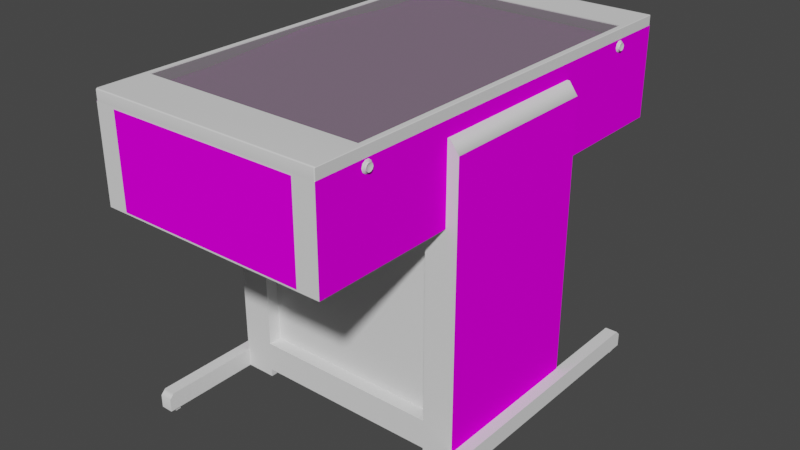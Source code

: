 # Source: joust_pinball.blend  (saved by Blender 2.93.20; exported with 4.5.12 LTS)
import bpy
from mathutils import Matrix  # noqa: F401  (used for matrix-valued properties, if any)

bpy.ops.wm.read_factory_settings(use_empty=True)
scene = bpy.context.scene
scene.name = 'Scene'

# ---- images (referenced by path relative to the original .blend; pixels are not part of the script)
import os
ASSET_DIR = os.environ.get("B2B_ASSET_DIR", "")  # directory of the original .blend (textures are referenced by path, not embedded)
HERE = os.path.dirname(os.path.abspath(__file__))  # packed textures are extracted next to this script under _unpacked/

def load_image(name, relpath, width, height, colorspace="sRGB"):
    """Load a texture the original file referenced (path relative to the .blend, or extracted next to this script)."""
    p = next((c for c in (os.path.join(HERE, relpath), os.path.join(ASSET_DIR, relpath)) if relpath and os.path.exists(c)), "")
    if p:
        img = bpy.data.images.load(p, check_existing=True)
        img.name = name
    else:  # same state as the original file: an image datablock whose file is absent (Cycles renders it pink)
        img = bpy.data.images.new(name, width, height)
        img.source = "FILE"
        img.filepath = "//" + (relpath or name)
    img.colorspace_settings.name = colorspace
    return img
img_01joustpinmarqueemap_tiff = load_image('01joustpinmarqueemap.TIFF', '01joustpinmarqueemap.TIFF', 1024, 1024, 'sRGB')
img_joustpinwoodmap_tiff = load_image('joustpinwoodmap.TIFF', 'joustpinwoodmap.TIFF', 1024, 1024, 'sRGB')
img_joustpincoindoormap_tiff = load_image('joustpincoindoormap.TIFF', 'joustpincoindoormap.TIFF', 1024, 1024, 'sRGB')
img_joustpincardmap_tiff = load_image('joustpincardmap.TIFF', 'joustpincardmap.TIFF', 1024, 1024, 'sRGB')
img_02joustpinpfmap_tiff = load_image('02joustpinpfmap.TIFF', '02joustpinpfmap.TIFF', 1024, 1024, 'sRGB')

# ---- materials (node trees are filled in below, after node groups)
mat_01joustpinmarquee = bpy.data.materials.new('01joustpinmarquee')
mat_01joustpinmarquee.use_transparent_shadow = False
mat_01joustpinmarquee.roughness = 0.8807
mat_01joustpinmarquee.specular_intensity = 0.0
mat_02joustpinfakescreen = bpy.data.materials.new('02joustpinfakescreen')
mat_02joustpinfakescreen.use_transparent_shadow = False
mat_02joustpinfakescreen.roughness = 0.8807
mat_02joustpinfakescreen.specular_intensity = 0.0
mat_joustpinblack = bpy.data.materials.new('joustpinblack')
mat_joustpinblack.use_transparent_shadow = False
mat_joustpinblack.roughness = 0.9623
mat_joustpinblack.specular_intensity = 0.0
mat_joustpinsilver = bpy.data.materials.new('joustpinsilver')
mat_joustpinsilver.use_transparent_shadow = False
mat_joustpinsilver.roughness = 0.8539
mat_joustpinsilver.specular_intensity = 0.6588
mat_joustpinwood = bpy.data.materials.new('joustpinwood')
mat_joustpinwood.use_transparent_shadow = False
mat_joustpinwood.roughness = 0.8807
mat_joustpinwood.specular_intensity = 0.0
mat_joustpincoindoor = bpy.data.materials.new('joustpincoindoor')
mat_joustpincoindoor.use_transparent_shadow = False
mat_joustpincoindoor.roughness = 0.8807
mat_joustpincoindoor.specular_intensity = 0.0
mat_joustpinshinyred = bpy.data.materials.new('joustpinshinyred')
mat_joustpinshinyred.use_transparent_shadow = False
mat_joustpinshinyred.roughness = 0.7934
mat_joustpinshinyred.specular_intensity = 0.6902
mat_joustpinshinyyellow = bpy.data.materials.new('joustpinshinyyellow')
mat_joustpinshinyyellow.use_transparent_shadow = False
mat_joustpinshinyyellow.roughness = 0.7934
mat_joustpinshinyyellow.specular_intensity = 0.6902
mat_joustpincard = bpy.data.materials.new('joustpincard')
mat_joustpincard.use_transparent_shadow = False
mat_joustpincard.roughness = 0.8807
mat_joustpincard.specular_intensity = 0.0
mat_joustpinglass = bpy.data.materials.new('joustpinglass')
mat_joustpinglass.use_transparent_shadow = False
mat_joustpinglass.roughness = 0.8807
mat_joustpinglass.specular_intensity = 0.08627
mat_joustpinpf = bpy.data.materials.new('joustpinpf')
mat_joustpinpf.use_transparent_shadow = False
mat_joustpinpf.roughness = 0.8807
mat_joustpinpf.specular_intensity = 0.0

# ---- node groups
ng_auto_smooth = bpy.data.node_groups.new('Auto Smooth', 'GeometryNodeTree')
_s = ng_auto_smooth.interface.new_socket(name='Geometry', in_out='OUTPUT', socket_type='NodeSocketGeometry')
_s = ng_auto_smooth.interface.new_socket(name='Geometry', in_out='INPUT', socket_type='NodeSocketGeometry')
_s = ng_auto_smooth.interface.new_socket(name='Angle', in_out='INPUT', socket_type='NodeSocketFloat')
_s.subtype = 'ANGLE'
_s.min_value = 0.0
_s.max_value = 3.142
ng_auto_smooth.is_modifier = True
_N = ng_auto_smooth.nodes; _L = ng_auto_smooth.links
n0 = _N.new('NodeGroupOutput'); n0.name = 'Group Output'; n0.location = (480, -100)
n1 = _N.new('NodeGroupInput'); n1.name = 'Group Input'; n1.location = (-420, -300)
n2 = _N.new('NodeGroupInput'); n2.name = 'Group Input.001'; n2.location = (-60, -100)
n3 = _N.new('GeometryNodeSetShadeSmooth'); n3.name = 'Set Shade Smooth'; n3.location = (120, -100)
n3.domain = 'EDGE'
n4 = _N.new('GeometryNodeSetShadeSmooth'); n4.name = 'Set Shade Smooth.001'; n4.location = (300, -100)
n5 = _N.new('GeometryNodeInputMeshEdgeAngle'); n5.name = 'Edge Angle'; n5.location = (-420, -220)
n6 = _N.new('GeometryNodeInputEdgeSmooth'); n6.name = 'Is Edge Smooth'; n6.location = (-60, -160)
n7 = _N.new('GeometryNodeInputShadeSmooth'); n7.name = 'Is Face Smooth'; n7.location = (-240, -340)
n8 = _N.new('FunctionNodeBooleanMath'); n8.name = 'Boolean Math'; n8.location = (-60, -220)
n9 = _N.new('FunctionNodeCompare'); n9.name = 'Compare'; n9.location = (-240, -180)
n9.operation = 'LESS_EQUAL'
_L.new(n5.outputs[0], n9.inputs[0])
_L.new(n4.outputs[0], n0.inputs[0])
_L.new(n1.outputs[1], n9.inputs[1])
_L.new(n9.outputs[0], n8.inputs[0])
_L.new(n7.outputs[0], n8.inputs[1])
_L.new(n2.outputs[0], n3.inputs[0])
_L.new(n6.outputs[0], n3.inputs[1])
_L.new(n3.outputs[0], n4.inputs[0])
_L.new(n8.outputs[0], n3.inputs[2])
n0.is_active_output = True

# ---- material node trees
mat_01joustpinmarquee.use_nodes = True; mat_01joustpinmarquee.node_tree.nodes.clear()
_N = mat_01joustpinmarquee.node_tree.nodes; _L = mat_01joustpinmarquee.node_tree.links
n0 = _N.new('ShaderNodeBsdfPrincipled'); n0.name = 'Principled BSDF'; n0.location = (10, 300)
n0.distribution = 'GGX'
n0.subsurface_method = 'BURLEY'
n0.inputs[2].default_value = 0.8807
n0.inputs[3].default_value = 1.45
n0.inputs[13].default_value = 0.0
n0.inputs[27].default_value = (0.0, 0.0, 0.0, 1.0)
n0.inputs[28].default_value = 1.0
n1 = _N.new('ShaderNodeOutputMaterial'); n1.name = 'Material Output'; n1.location = (300, 300)
n2 = _N.new('ShaderNodeTexImage'); n2.name = 'Image Texture'; n2.location = (-300, 600)
n2.image = img_01joustpinmarqueemap_tiff
_L.new(n0.outputs[0], n1.inputs[0])
_L.new(n2.outputs[0], n0.inputs[0])
n1.is_active_output = True
mat_02joustpinfakescreen.use_nodes = True; mat_02joustpinfakescreen.node_tree.nodes.clear()
_N = mat_02joustpinfakescreen.node_tree.nodes; _L = mat_02joustpinfakescreen.node_tree.links
n0 = _N.new('ShaderNodeBsdfPrincipled'); n0.name = 'Principled BSDF'; n0.location = (10, 300)
n0.distribution = 'GGX'
n0.subsurface_method = 'BURLEY'
n0.inputs[2].default_value = 0.8807
n0.inputs[3].default_value = 1.45
n0.inputs[13].default_value = 0.0
n0.inputs[27].default_value = (0.0, 0.0, 0.0, 1.0)
n0.inputs[28].default_value = 1.0
n1 = _N.new('ShaderNodeOutputMaterial'); n1.name = 'Material Output'; n1.location = (300, 300)
_L.new(n0.outputs[0], n1.inputs[0])
n1.is_active_output = True
mat_joustpinblack.use_nodes = True; mat_joustpinblack.node_tree.nodes.clear()
_N = mat_joustpinblack.node_tree.nodes; _L = mat_joustpinblack.node_tree.links
n0 = _N.new('ShaderNodeBsdfPrincipled'); n0.name = 'Principled BSDF'; n0.location = (10, 300)
n0.distribution = 'GGX'
n0.subsurface_method = 'BURLEY'
n0.inputs[2].default_value = 0.9623
n0.inputs[3].default_value = 1.45
n0.inputs[13].default_value = 0.0
n0.inputs[27].default_value = (0.0, 0.0, 0.0, 1.0)
n0.inputs[28].default_value = 1.0
n1 = _N.new('ShaderNodeOutputMaterial'); n1.name = 'Material Output'; n1.location = (300, 300)
_L.new(n0.outputs[0], n1.inputs[0])
n1.is_active_output = True
mat_joustpinsilver.use_nodes = True; mat_joustpinsilver.node_tree.nodes.clear()
_N = mat_joustpinsilver.node_tree.nodes; _L = mat_joustpinsilver.node_tree.links
n0 = _N.new('ShaderNodeBsdfPrincipled'); n0.name = 'Principled BSDF'; n0.location = (10, 300)
n0.distribution = 'GGX'
n0.subsurface_method = 'BURLEY'
n0.inputs[2].default_value = 0.8539
n0.inputs[3].default_value = 1.45
n0.inputs[13].default_value = 0.6588
n0.inputs[27].default_value = (0.0, 0.0, 0.0, 1.0)
n0.inputs[28].default_value = 1.0
n1 = _N.new('ShaderNodeOutputMaterial'); n1.name = 'Material Output'; n1.location = (300, 300)
_L.new(n0.outputs[0], n1.inputs[0])
n1.is_active_output = True
mat_joustpinwood.use_nodes = True; mat_joustpinwood.node_tree.nodes.clear()
_N = mat_joustpinwood.node_tree.nodes; _L = mat_joustpinwood.node_tree.links
n0 = _N.new('ShaderNodeBsdfPrincipled'); n0.name = 'Principled BSDF'; n0.location = (10, 300)
n0.distribution = 'GGX'
n0.subsurface_method = 'BURLEY'
n0.inputs[2].default_value = 0.8807
n0.inputs[3].default_value = 1.45
n0.inputs[13].default_value = 0.0
n0.inputs[27].default_value = (0.0, 0.0, 0.0, 1.0)
n0.inputs[28].default_value = 1.0
n1 = _N.new('ShaderNodeOutputMaterial'); n1.name = 'Material Output'; n1.location = (300, 300)
n2 = _N.new('ShaderNodeTexImage'); n2.name = 'Image Texture'; n2.location = (-300, 600)
n2.image = img_joustpinwoodmap_tiff
_L.new(n0.outputs[0], n1.inputs[0])
_L.new(n2.outputs[0], n0.inputs[0])
n1.is_active_output = True
mat_joustpincoindoor.use_nodes = True; mat_joustpincoindoor.node_tree.nodes.clear()
_N = mat_joustpincoindoor.node_tree.nodes; _L = mat_joustpincoindoor.node_tree.links
n0 = _N.new('ShaderNodeBsdfPrincipled'); n0.name = 'Principled BSDF'; n0.location = (10, 300)
n0.distribution = 'GGX'
n0.subsurface_method = 'BURLEY'
n0.inputs[2].default_value = 0.8807
n0.inputs[3].default_value = 1.45
n0.inputs[13].default_value = 0.0
n0.inputs[27].default_value = (0.0, 0.0, 0.0, 1.0)
n0.inputs[28].default_value = 1.0
n1 = _N.new('ShaderNodeOutputMaterial'); n1.name = 'Material Output'; n1.location = (300, 300)
n2 = _N.new('ShaderNodeTexImage'); n2.name = 'Image Texture'; n2.location = (-300, 600)
n2.image = img_joustpincoindoormap_tiff
_L.new(n0.outputs[0], n1.inputs[0])
_L.new(n2.outputs[0], n0.inputs[0])
n1.is_active_output = True
mat_joustpinshinyred.use_nodes = True; mat_joustpinshinyred.node_tree.nodes.clear()
_N = mat_joustpinshinyred.node_tree.nodes; _L = mat_joustpinshinyred.node_tree.links
n0 = _N.new('ShaderNodeBsdfPrincipled'); n0.name = 'Principled BSDF'; n0.location = (10, 300)
n0.distribution = 'GGX'
n0.subsurface_method = 'BURLEY'
n0.inputs[2].default_value = 0.7934
n0.inputs[3].default_value = 1.45
n0.inputs[13].default_value = 0.6902
n0.inputs[27].default_value = (0.0, 0.0, 0.0, 1.0)
n0.inputs[28].default_value = 1.0
n1 = _N.new('ShaderNodeOutputMaterial'); n1.name = 'Material Output'; n1.location = (300, 300)
_L.new(n0.outputs[0], n1.inputs[0])
n1.is_active_output = True
mat_joustpinshinyyellow.use_nodes = True; mat_joustpinshinyyellow.node_tree.nodes.clear()
_N = mat_joustpinshinyyellow.node_tree.nodes; _L = mat_joustpinshinyyellow.node_tree.links
n0 = _N.new('ShaderNodeBsdfPrincipled'); n0.name = 'Principled BSDF'; n0.location = (10, 300)
n0.distribution = 'GGX'
n0.subsurface_method = 'BURLEY'
n0.inputs[2].default_value = 0.7934
n0.inputs[3].default_value = 1.45
n0.inputs[13].default_value = 0.6902
n0.inputs[27].default_value = (0.0, 0.0, 0.0, 1.0)
n0.inputs[28].default_value = 1.0
n1 = _N.new('ShaderNodeOutputMaterial'); n1.name = 'Material Output'; n1.location = (300, 300)
_L.new(n0.outputs[0], n1.inputs[0])
n1.is_active_output = True
mat_joustpincard.use_nodes = True; mat_joustpincard.node_tree.nodes.clear()
_N = mat_joustpincard.node_tree.nodes; _L = mat_joustpincard.node_tree.links
n0 = _N.new('ShaderNodeBsdfPrincipled'); n0.name = 'Principled BSDF'; n0.location = (10, 300)
n0.distribution = 'GGX'
n0.subsurface_method = 'BURLEY'
n0.inputs[2].default_value = 0.8807
n0.inputs[3].default_value = 1.45
n0.inputs[13].default_value = 0.0
n0.inputs[27].default_value = (0.0, 0.0, 0.0, 1.0)
n0.inputs[28].default_value = 1.0
n1 = _N.new('ShaderNodeOutputMaterial'); n1.name = 'Material Output'; n1.location = (300, 300)
n2 = _N.new('ShaderNodeTexImage'); n2.name = 'Image Texture'; n2.location = (-300, 600)
n2.image = img_joustpincardmap_tiff
_L.new(n0.outputs[0], n1.inputs[0])
_L.new(n2.outputs[0], n0.inputs[0])
n1.is_active_output = True
mat_joustpinglass.use_nodes = True; mat_joustpinglass.node_tree.nodes.clear()
_N = mat_joustpinglass.node_tree.nodes; _L = mat_joustpinglass.node_tree.links
n0 = _N.new('ShaderNodeBsdfPrincipled'); n0.name = 'Principled BSDF'; n0.location = (10, 300)
n0.distribution = 'GGX'
n0.subsurface_method = 'BURLEY'
n0.inputs[2].default_value = 0.8807
n0.inputs[3].default_value = 1.45
n0.inputs[4].default_value = 0.2
n0.inputs[13].default_value = 0.08627
n0.inputs[27].default_value = (0.0, 0.0, 0.0, 1.0)
n0.inputs[28].default_value = 1.0
n1 = _N.new('ShaderNodeOutputMaterial'); n1.name = 'Material Output'; n1.location = (300, 300)
_L.new(n0.outputs[0], n1.inputs[0])
n1.is_active_output = True
mat_joustpinpf.use_nodes = True; mat_joustpinpf.node_tree.nodes.clear()
_N = mat_joustpinpf.node_tree.nodes; _L = mat_joustpinpf.node_tree.links
n0 = _N.new('ShaderNodeBsdfPrincipled'); n0.name = 'Principled BSDF'; n0.location = (10, 300)
n0.distribution = 'GGX'
n0.subsurface_method = 'BURLEY'
n0.inputs[2].default_value = 0.8807
n0.inputs[3].default_value = 1.45
n0.inputs[13].default_value = 0.0
n0.inputs[27].default_value = (0.0, 0.0, 0.0, 1.0)
n0.inputs[28].default_value = 1.0
n1 = _N.new('ShaderNodeOutputMaterial'); n1.name = 'Material Output'; n1.location = (300, 300)
n2 = _N.new('ShaderNodeTexImage'); n2.name = 'Image Texture'; n2.location = (-300, 600)
n2.image = img_02joustpinpfmap_tiff
_L.new(n0.outputs[0], n1.inputs[0])
_L.new(n2.outputs[0], n0.inputs[0])
n1.is_active_output = True

# ---- world
world_world = bpy.data.worlds.new('World'); scene.world = world_world
world_world.use_nodes = True; world_world.node_tree.nodes.clear()
_N = world_world.node_tree.nodes; _L = world_world.node_tree.links
n0 = _N.new('ShaderNodeOutputWorld'); n0.name = 'World Output'; n0.location = (300, 300)
n1 = _N.new('ShaderNodeBackground'); n1.name = 'Background'; n1.location = (10, 300)
n1.inputs[0].default_value = (0.05088, 0.05088, 0.05088, 1.0)
_L.new(n1.outputs[0], n0.inputs[0])
n0.is_active_output = True
world_world.color = (0.05088, 0.05088, 0.05088)
world_world.use_sun_shadow = False
world_world.sun_shadow_jitter_overblur = 0.0

# ---- meshes
me_joust_pinball = bpy.data.meshes.new('joust_pinball')
me_joust_pinball.from_pydata([(-0.191, 0.03384, -0.6374), (-0.191, 0.2812, -0.6374), (0.3432, 0.2812, -0.6374), (0.3432, 0.03384, -0.6374), (-0.191, 0.03384, 0.6323), (0.3432, 0.03384, 0.6323), (0.3432, 0.2812, 0.6323), (-0.191, 0.2812, 0.6323), (0.01692, -0.2274, -0.1035), (-0.02536, -0.2274, -0.1035), (0.01692, -0.3303, -0.1035), (-0.251, 0.02816, -0.6364), (0.3899, 0.2651, 0.507), (-0.2374, 0.2651, -0.5127), (-0.2374, 0.2651, 0.507), (-0.1866, -0.5183, 0.1912), (-0.2813, 0.07328, 0.09117), (-0.2264, -0.4571, 0.0896), (0.3463, -0.6019, 0.2291), (-0.2264, -0.4877, -0.07227), (-0.2264, -0.4871, 0.06088), (0.4034, 0.02816, -0.6364), (-0.251, 0.02816, 0.6307), (0.4034, 0.02816, 0.6307), (0.3463, -0.6019, -0.2389), (0.4107, -0.6237, -0.2389), (-0.2506, -0.6237, 0.2291), (-0.2506, -0.6237, -0.2389), (-0.1866, -0.6237, 0.2291), (0.4107, -0.6237, 0.2291), (-0.1866, 0.244, -0.2389), (-0.2506, 0.244, 0.2291), (-0.2506, 0.244, -0.2389), (0.4107, 0.244, -0.2389), (-0.2264, 0.1058, 0.06246), (-0.2264, 0.1067, -0.06943), (-0.2813, 0.1067, -0.06943), (-0.2813, -0.4577, -0.1), (-0.2813, 0.07013, -0.09972), (-0.2264, 0.07013, -0.09972), (0.4107, 0.244, 0.2291), (0.3463, 0.244, 0.1912), (-0.1866, 0.244, 0.1912), (-0.1866, 0.244, -0.201), (-0.2264, 0.07328, 0.09117), (-0.2264, -0.4577, -0.1), (0.4681, -0.6237, -0.5178), (0.4681, -0.5865, 0.5133), (0.4325, -0.5726, 0.4995), (-0.273, -0.6237, -0.5178), (-0.3081, -0.5865, -0.5178), (-0.3081, -0.6237, 0.5133), (-0.3081, -0.5726, 0.4995), (-0.2775, -0.6325, -0.496), (0.4325, -0.5865, 0.5133), (0.4325, -0.6237, -0.5178), (0.4325, -0.5865, -0.5178), (-0.273, -0.5865, 0.5133), (0.4369, -0.6325, -0.496), (-0.2374, 0.3147, 0.4944), (0.3899, 0.2651, -0.5127), (0.3899, 0.3147, 0.4944), (-0.304, -0.6325, 0.4793), (-0.2907, -0.6325, 0.502), (-0.2753, 0.2105, 0.2291), (0.435, 0.2105, 0.2291), (0.3463, -0.5183, -0.201), (-0.1866, -0.5183, -0.2389), (0.3463, -0.5183, -0.2389), (0.3463, 0.244, -0.201), (-0.1866, -0.5183, -0.201), (-0.1866, -0.5183, 0.2291), (-0.1866, 0.244, 0.2291), (0.3463, 0.244, -0.2389), (0.3463, 0.244, 0.2291), (0.3463, -0.5183, 0.2291), (-0.2264, -0.476, 0.07824), (0.3463, -0.5183, 0.1912), (-0.2813, 0.09316, 0.08045), (-0.2264, 0.09316, 0.08045), (0.4681, -0.6237, 0.5133), (0.4325, -0.6237, 0.5133), (-0.3081, -0.6237, -0.5178), (-0.273, -0.6237, 0.5133), (-0.2753, 0.2105, -0.2389), (0.435, 0.2105, -0.2389), (-0.2264, -0.4776, -0.08899), (0.3463, -0.6237, 0.2291), (-0.304, -0.6325, 0.4944), (-0.1866, -0.6237, -0.2389), (-0.1866, -0.6019, -0.2389), (-0.1866, -0.6019, 0.2291), (0.3463, -0.6237, -0.2389), (0.4681, -0.5726, -0.5039), (0.4681, -0.5865, -0.5178), (-0.273, -0.5726, -0.5039), (-0.273, -0.5865, -0.5178), (-0.2264, 0.09411, -0.08994), (0.4681, -0.5726, 0.4995), (-0.3081, -0.5726, -0.5039), (-0.273, -0.5726, 0.4995), (-0.3081, -0.5865, 0.5133), (0.4325, -0.5726, -0.5039), (0.4369, -0.6325, -0.4809), (0.4634, -0.6325, 0.4944), (-0.2907, -0.6325, -0.5039), (0.4501, -0.6325, -0.5039), (-0.2775, -0.6325, -0.4809), (-0.304, -0.6325, -0.4809), (0.4369, -0.6325, 0.4944), (0.4634, -0.6325, -0.4809), (-0.251, 0.2853, -0.6364), (-0.2488, 0.2856, -0.6364), (0.435, -0.6237, -0.2389), (-0.2753, -0.6237, -0.2389), (-0.2506, 0.3147, 0.6263), (0.4031, 0.3147, 0.6263), (0.3899, 0.3147, -0.4998), (-0.2374, 0.3147, -0.4998), (-0.2506, 0.3147, -0.632), (0.4031, 0.3147, -0.632), (0.4034, 0.3121, -0.6339), (0.4034, 0.3121, 0.6282), (-0.2488, 0.2856, 0.6307), (0.4009, 0.3121, 0.6307), (-0.251, 0.3121, 0.6282), (-0.251, 0.3121, -0.6339), (-0.251, 0.2856, -0.6339), (0.4009, 0.2856, -0.6364), (-0.2488, 0.3121, -0.6364), (0.4009, 0.3121, -0.6364), (-0.2488, 0.3121, 0.6307), (0.4369, -0.6183, 0.4793), (0.4501, -0.6183, 0.4717), (0.4501, -0.6325, 0.4717), (-0.2907, -0.6183, 0.502), (-0.304, -0.6183, 0.4944), (-0.304, -0.6183, 0.4793), (-0.2907, -0.6183, 0.4717), (-0.2907, -0.6325, 0.4717), (0.4634, -0.6183, 0.4944), (0.4501, -0.6183, 0.502), (0.4501, -0.6325, 0.502), (0.4369, -0.6325, 0.4793), (0.4369, -0.6183, 0.4944), (0.4369, -0.6183, -0.4809), (0.4634, -0.6183, -0.4809), (0.4501, -0.6183, -0.4733), (0.4501, -0.6325, -0.4733), (0.4501, -0.6183, -0.5039), (0.4634, -0.6183, -0.496), (0.4634, -0.6325, -0.496), (0.4369, -0.6183, -0.496), (-0.2775, -0.6183, 0.4793), (-0.2775, -0.6183, 0.4944), (-0.2775, -0.6325, 0.4944), (-0.304, -0.6325, -0.496), (-0.304, -0.6183, -0.4809), (-0.304, -0.6183, -0.496), (-0.2907, -0.6183, -0.5039), (-0.2775, -0.6183, -0.4809), (-0.2907, -0.6325, -0.4733), (-0.2907, -0.6183, -0.4733), (-0.2775, -0.6325, 0.4793), (-0.2775, -0.6183, -0.496), (0.4634, -0.6183, 0.4793), (0.4634, -0.6325, 0.4793), (0.4034, 0.2853, 0.6307), (0.4034, 0.2856, 0.6282), (0.4009, 0.2856, 0.6307), (0.435, -0.6237, 0.2291), (0.4034, 0.2856, -0.6339), (0.4034, 0.2853, -0.6364), (-0.2753, -0.6237, 0.2291), (-0.2813, -0.4877, -0.07227), (-0.2813, -0.4571, 0.0896), (-0.2813, 0.1058, 0.06246), (-0.2813, -0.4871, 0.06088), (-0.2813, -0.4776, -0.08899), (-0.2813, -0.476, 0.07824), (-0.2813, 0.09411, -0.08994), (-0.251, 0.2853, 0.6307), (-0.251, 0.2856, 0.6282), (0.4066, 0.2667, 0.4856), (0.4107, 0.2667, 0.4749), (0.4063, 0.2749, 0.4966), (0.4063, 0.2667, 0.4995), (0.4107, 0.2566, 0.4891), (0.4107, 0.2604, 0.4944), (0.4069, 0.2604, 0.4767), (0.4063, 0.2588, 0.4745), (0.4063, 0.2667, 0.4717), (0.4107, 0.273, -0.4897), (0.4066, 0.2667, -0.4812), (0.4063, 0.2749, -0.4698), (0.4063, 0.2667, -0.4673), (0.4107, 0.2566, -0.4777), (0.4069, 0.2604, -0.4897), (0.4063, 0.2588, -0.4922), (0.4063, 0.2667, -0.4948), (-0.2803, 0.07959, -0.1313), (-0.2544, 0.2771, 0.4824), (-0.2582, 0.273, -0.4897), (-0.2544, 0.2771, -0.4843), (0.4107, 0.2771, 0.4891), (0.4069, 0.273, 0.4944), (0.4069, 0.2771, 0.4824), (0.4069, 0.273, -0.4724), (0.4107, 0.2604, -0.4724), (0.4107, 0.2768, -0.4843), (0.4069, 0.2771, -0.4843), (-0.2803, 0.06918, -0.1281), (-0.2844, 0.07549, -0.1193), (-0.28, 0.05624, -0.1322), (-0.28, 0.05624, -0.1237), (-0.28, 0.08243, -0.1322), (-0.2803, 0.07959, -0.1246), (-0.2844, 0.07959, -0.1246), (-0.2803, 0.07549, -0.1193), (-0.2541, 0.2667, 0.4856), (-0.2582, 0.273, 0.4944), (-0.2538, 0.2538, 0.4815), (-0.2538, 0.2538, 0.49), (-0.2538, 0.28, 0.4815), (-0.2582, 0.2771, 0.4891), (-0.2544, 0.273, 0.4944), (-0.2541, 0.2667, -0.4812), (-0.2538, 0.2538, -0.4853), (-0.2538, 0.2538, -0.4768), (-0.2538, 0.28, -0.4853), (-0.2582, 0.273, -0.4724), (0.4107, 0.2566, 0.4824), (0.4069, 0.2566, 0.4824), (0.4107, 0.2667, 0.4963), (0.4107, 0.273, 0.4944), (0.4069, 0.2604, 0.4944), (0.4063, 0.2588, 0.4966), (0.4063, 0.2538, 0.49), (0.4063, 0.2749, 0.4745), (0.4069, 0.273, 0.4767), (0.4069, 0.2667, 0.4749), (0.4063, 0.28, 0.4815), (0.4069, 0.2771, 0.4891), (0.4107, 0.2566, -0.4843), (0.4069, 0.2566, -0.4843), (0.4107, 0.273, -0.4724), (0.4069, 0.2604, -0.4724), (0.4063, 0.2588, -0.4698), (0.4063, 0.2538, -0.4768), (0.4063, 0.2749, -0.4922), (0.4069, 0.2667, -0.4919), (0.4063, 0.28, -0.4853), (-0.2844, 0.05908, -0.1313), (-0.2844, 0.05908, -0.1246), (-0.2844, 0.06287, -0.1193), (-0.2803, 0.06287, -0.1193), (-0.28, 0.06129, -0.1168), (-0.2803, 0.05908, -0.1313), (-0.2803, 0.06287, -0.1366), (-0.28, 0.06129, -0.1392), (-0.28, 0.06918, -0.1417), (-0.2768, 0.07896, -0.1149), (-0.28, 0.08243, -0.1237), (-0.2803, 0.06918, -0.1171), (-0.28, 0.07739, -0.1392), (-0.2803, 0.07549, -0.1366), (-0.2582, 0.2566, 0.4824), (-0.2544, 0.2604, 0.4767), (-0.2544, 0.2667, 0.4963), (-0.2538, 0.2588, 0.4966), (-0.2538, 0.2588, 0.4745), (-0.2538, 0.2667, 0.4717), (-0.2506, 0.2765, 0.4988), (-0.2538, 0.2749, 0.4745), (-0.2582, 0.2604, -0.4897), (-0.2544, 0.2604, -0.4897), (-0.2582, 0.2566, -0.4777), (-0.2582, 0.2604, -0.4724), (-0.2544, 0.2667, -0.4705), (-0.2544, 0.2604, -0.4724), (-0.2538, 0.2588, -0.4698), (-0.2538, 0.2588, -0.4922), (-0.2538, 0.2667, -0.4948), (-0.2506, 0.2765, -0.4679), (-0.2538, 0.2749, -0.4922), (-0.2544, 0.273, -0.4897), (0.4107, 0.2768, 0.4821), (0.4069, 0.2667, 0.4963), (0.4069, 0.2566, 0.4891), (0.4063, 0.2538, 0.4815), (0.4107, 0.273, 0.4767), (0.4031, 0.2825, 0.4906), (0.4031, 0.2765, 0.4988), (0.4107, 0.2771, -0.4777), (0.4107, 0.2667, -0.4919), (0.4069, 0.273, -0.4897), (0.4107, 0.2667, -0.4705), (0.4069, 0.2667, -0.4705), (0.4069, 0.2566, -0.4777), (0.4063, 0.2538, -0.4853), (0.4063, 0.28, -0.4768), (0.4031, 0.2825, -0.4761), (0.4031, 0.2765, -0.4679), (-0.2803, 0.05908, -0.1246), (-0.2844, 0.06287, -0.1366), (-0.2844, 0.06918, -0.1171), (-0.2803, 0.06918, -0.1388), (-0.28, 0.07739, -0.1168), (-0.2768, 0.05972, -0.1149), (-0.2768, 0.06918, -0.1117), (-0.28, 0.06918, -0.1142), (-0.2768, 0.08496, -0.1328), (-0.2582, 0.2604, 0.4944), (-0.2582, 0.2566, 0.4891), (-0.2544, 0.2566, 0.4891), (-0.2544, 0.2566, 0.4824), (-0.2582, 0.2604, 0.4767), (-0.2544, 0.273, 0.4767), (-0.2544, 0.2604, 0.4944), (-0.2582, 0.2667, 0.4963), (-0.2544, 0.2667, 0.4749), (-0.2538, 0.2749, 0.4966), (-0.2506, 0.2572, 0.4988), (-0.2506, 0.2667, 0.502), (-0.2538, 0.2667, 0.4995), (-0.2506, 0.2825, 0.4906), (-0.2506, 0.2825, 0.4805), (-0.2544, 0.2566, -0.4777), (-0.2544, 0.2566, -0.4843), (-0.2582, 0.2667, -0.4919), (-0.2582, 0.2667, -0.4705), (-0.2544, 0.2667, -0.4919), (-0.2538, 0.2749, -0.4698), (-0.2506, 0.2572, -0.4679), (-0.2506, 0.2667, -0.4648), (-0.2538, 0.2667, -0.4673), (-0.2506, 0.2825, -0.4862), (0.4107, 0.2604, 0.4767), (0.4063, 0.28, 0.49), (0.4031, 0.2572, 0.4988), (0.4031, 0.2512, 0.4906), (0.4031, 0.2512, 0.4805), (0.4031, 0.2572, 0.4723), (0.4031, 0.2667, 0.4692), (0.4031, 0.2765, 0.4723), (0.4031, 0.2825, 0.4805), (0.4031, 0.2667, 0.502), (0.4107, 0.2604, -0.4897), (0.4069, 0.2771, -0.4777), (0.4031, 0.2572, -0.4679), (0.4031, 0.2512, -0.4761), (0.4031, 0.2512, -0.4862), (0.4031, 0.2572, -0.4944), (0.4031, 0.2667, -0.4973), (0.4031, 0.2765, -0.4944), (0.4031, 0.2825, -0.4862), (0.4031, 0.2667, -0.4648), (-0.2844, 0.07959, -0.1313), (-0.2844, 0.07549, -0.1366), (-0.2844, 0.06918, -0.1388), (-0.2768, 0.05372, -0.1228), (-0.2768, 0.05372, -0.1328), (-0.2768, 0.05972, -0.1411), (-0.2768, 0.06918, -0.1442), (-0.2768, 0.07896, -0.1411), (-0.2768, 0.08496, -0.1228), (-0.2582, 0.2768, 0.4821), (-0.2582, 0.273, 0.4767), (-0.2582, 0.2667, 0.4749), (-0.2538, 0.28, 0.49), (-0.2544, 0.2771, 0.4891), (-0.2506, 0.2512, 0.4906), (-0.2506, 0.2512, 0.4805), (-0.2506, 0.2572, 0.4723), (-0.2506, 0.2667, 0.4692), (-0.2506, 0.2765, 0.4723), (-0.2582, 0.2566, -0.4843), (-0.2582, 0.2768, -0.4843), (-0.2582, 0.2771, -0.4777), (-0.2544, 0.2771, -0.4777), (-0.2538, 0.28, -0.4768), (-0.2544, 0.273, -0.4724), (-0.2506, 0.2512, -0.4761), (-0.2506, 0.2512, -0.4862), (-0.2506, 0.2572, -0.4944), (-0.2506, 0.2667, -0.4973), (-0.2506, 0.2765, -0.4944), (-0.2506, 0.2825, -0.4761), (-0.2803, 0.06918, 0.1167), (-0.2844, 0.07549, 0.1256), (-0.28, 0.05624, 0.1126), (-0.28, 0.05624, 0.1211), (-0.2803, 0.05908, 0.1202), (-0.28, 0.08243, 0.1211), (-0.28, 0.08243, 0.1126), (-0.2803, 0.07959, 0.1136), (-0.2803, 0.07959, 0.1202), (-0.2844, 0.07959, 0.1202), (-0.2803, 0.07549, 0.1256), (-0.2844, 0.06287, 0.1082), (-0.2844, 0.05908, 0.1202), (-0.28, 0.06129, 0.1281), (-0.2803, 0.06287, 0.1082), (-0.28, 0.06129, 0.1057), (-0.28, 0.06918, 0.1032), (-0.2768, 0.07896, 0.13), (-0.2768, 0.08496, 0.1221), (-0.2803, 0.06918, 0.1278), (-0.28, 0.07739, 0.1057), (-0.2803, 0.07549, 0.1082), (-0.2844, 0.06287, 0.1256), (-0.2803, 0.05908, 0.1136), (-0.2844, 0.05908, 0.1136), (-0.2844, 0.06918, 0.106), (-0.2803, 0.06287, 0.1256), (-0.2844, 0.06918, 0.1278), (-0.2803, 0.06918, 0.106), (-0.28, 0.07739, 0.1281), (-0.2768, 0.05972, 0.13), (-0.2768, 0.06918, 0.1331), (-0.28, 0.06918, 0.1306), (-0.2768, 0.08496, 0.112), (-0.2844, 0.07549, 0.1082), (-0.2844, 0.07959, 0.1136), (-0.2768, 0.05372, 0.1221), (-0.2768, 0.05372, 0.112), (-0.2768, 0.05972, 0.1038), (-0.2768, 0.06918, 0.1006), (-0.2768, 0.07896, 0.1038), (0.07308, 0.285, 0.4089), (0.04279, 0.285, 0.4991), (0.157, 0.285, 0.496), (0.08444, 0.285, -0.4121), (0.1147, 0.285, -0.5026), (0.0005099, 0.285, -0.4995), (0.1876, 0.285, 0.4054), (-0.0301, 0.285, -0.4089), (-0.0424, 0.285, 0.4231), (-0.0424, 0.285, 0.4452), (-0.02505, 0.285, 0.4452), (-0.02505, 0.285, 0.4231), (-0.2406, 0.3118, 0.5007), (0.3937, 0.3118, 0.5007), (-0.2406, 0.3118, -0.5118), (0.3937, 0.3118, -0.5118), (0.3896, 0.2844, 0.306), (-0.2371, 0.2844, 0.306), (-0.2371, 0.2844, -0.5061), (-0.2371, 0.2844, -0.3105), (0.3896, 0.2844, -0.3105), (0.3896, 0.2844, -0.5061), (-0.2371, 0.2844, 0.5004), (0.3896, 0.2844, 0.5004), (-0.2371, 0.3033, -0.002851), (0.3896, 0.3033, -0.002851)], [], [(123, 169, 124, 131), (265, 306, 359, 358), (8, 9, 10), (189, 337, 231, 232), (187, 288, 232, 231), (75, 77, 15, 71), (13, 60, 117, 118), (178, 37, 45, 86), (55, 46, 80, 81), (171, 167, 23, 21), (11, 22, 182, 111), (169, 168, 122, 124), (25, 68, 73), (65, 85, 33, 40), (26, 71, 72), (27, 30, 67), (275, 328, 376, 274), (29, 74, 75), (30, 32, 31), (192, 295, 210, 209), (73, 40, 33), (173, 26, 72, 31), (416, 402, 399, 413), (16, 175, 17, 44), (113, 25, 73, 33), (69, 41, 40), (27, 114, 32, 30), (31, 42, 43), (29, 75, 18), (96, 49, 82, 50), (90, 24, 18, 91), (26, 91, 71), (25, 24, 68), (27, 67, 90), (57, 83, 49, 95), (50, 82, 51, 52), (176, 38, 174, 175), (46, 93, 47, 80), (58, 106, 151, 148), (337, 189, 240, 184), (127, 182, 125, 126), (196, 298, 244, 243), (109, 142, 141, 144), (182, 123, 131, 125), (32, 84, 64, 31), (109, 143, 166, 142), (156, 105, 53, 161), (87, 92, 25, 29), (52, 100, 95, 99), (118, 59, 14, 13), (242, 338, 185, 205), (208, 246, 298, 196), (31, 64, 173), (177, 174, 19, 20), (170, 65, 40), (163, 155, 63, 62), (398, 396, 397, 389), (230, 330, 278, 381), (30, 31, 43), (320, 267, 316, 368), (31, 72, 42), (28, 26, 27, 89), (73, 69, 40), (12, 14, 59, 61), (41, 74, 40), (91, 18, 75, 71), (105, 156, 158, 159), (409, 416, 413, 422), (239, 290, 184, 240), (79, 34, 176, 78), (81, 80, 47, 54), (114, 84, 32), (33, 85, 113), (24, 92, 87, 18), (78, 16, 44, 79), (225, 370, 224, 220), (29, 18, 87), (88, 62, 63), (76, 17, 175, 179), (27, 90, 89), (26, 28, 91), (25, 92, 24), (207, 245, 293, 348), (415, 410, 414, 407), (46, 94, 93), (86, 19, 174, 178), (49, 96, 95), (39, 45, 37, 38), (93, 102, 48, 98), (93, 98, 47), (99, 50, 52), (110, 151, 150, 146), (95, 100, 57), (51, 101, 52), (81, 54, 48), (102, 56, 48), (143, 134, 166), (62, 139, 163), (103, 58, 148), (166, 104, 142), (53, 107, 161), (108, 156, 161), (151, 110, 148), (204, 242, 205, 234), (23, 167, 169), (11, 111, 112), (111, 127, 112), (169, 123, 181), (128, 172, 112), (188, 235, 288, 187), (35, 97, 180, 36), (56, 55, 81, 48), (117, 61, 116), (59, 118, 119), (61, 59, 115, 116), (116, 120, 117), (119, 115, 59), (179, 177, 20, 76), (295, 192, 294, 250), (327, 279, 277, 276), (392, 414, 410, 400), (453, 454, 449, 448), (152, 149, 106, 58), (142, 104, 140, 141), (258, 257, 252, 304), (108, 161, 162, 157), (21, 11, 112, 172), (159, 164, 53, 105), (218, 216, 217, 212), (136, 137, 62, 88), (306, 258, 304, 359), (143, 109, 144, 132), (147, 145, 103, 148), (161, 107, 160, 162), (155, 163, 153, 154), (411, 392, 400, 412), (133, 165, 166, 134), (104, 166, 165, 140), (423, 397, 396, 395), (154, 135, 63, 155), (12, 60, 13, 14), (138, 153, 163, 139), (148, 110, 146, 147), (145, 152, 58, 103), (107, 53, 164, 160), (168, 171, 121, 122), (121, 120, 116, 122), (66, 70, 43, 69), (120, 130, 129, 119), (21, 23, 22, 11), (197, 347, 243, 244), (129, 126, 119), (125, 115, 119, 126), (116, 124, 122), (115, 125, 131), (121, 130, 120), (167, 168, 169), (220, 319, 268, 225), (23, 169, 181, 22), (377, 378, 379, 203), (22, 181, 182), (21, 172, 171), (171, 168, 167), (182, 127, 111), (172, 128, 171), (331, 275, 274, 329), (256, 214, 360, 308), (174, 177, 175), (175, 78, 176), (176, 36, 38), (37, 178, 38), (178, 174, 38), (175, 16, 78), (177, 179, 175), (36, 180, 38), (181, 123, 182), (290, 183, 184), (240, 191, 238, 239), (319, 312, 318, 268), (268, 318, 269, 324), (192, 193, 294), (381, 278, 335, 332), (48, 54, 47, 98), (256, 310, 263, 255), (328, 327, 276, 376), (290, 239, 206, 286), (201, 317, 367, 366), (187, 183, 188), (270, 221, 315, 267), (118, 117, 120, 119), (71, 15, 42, 72), (196, 193, 208), (281, 227, 328, 275), (29, 170, 40, 74), (211, 212, 217), (392, 411, 390, 391), (395, 396, 393, 394), (330, 277, 279, 278), (315, 314, 313, 266), (219, 220, 224), (300, 348, 210, 251), (299, 244, 298, 248), (242, 204, 286, 206), (24, 90, 67, 68), (226, 230, 378), (314, 315, 221, 222), (201, 370, 369, 223), (348, 293, 209, 210), (83, 51, 82, 49), (337, 183, 231), (90, 91, 28, 89), (183, 233, 188), (303, 255, 254, 253), (222, 269, 318, 314), (115, 131, 124, 116), (317, 201, 223, 273), (370, 225, 321, 369), (347, 193, 243), (50, 99, 95, 96), (193, 296, 208), (391, 401, 414, 392), (348, 300, 194, 207), (285, 203, 229, 284), (402, 411, 412, 399), (253, 254, 211), (258, 306, 260, 259), (255, 303, 214, 256), (402, 416, 404, 403), (139, 62, 137, 138), (409, 395, 394, 408), (313, 312, 219), (267, 320, 271, 270), (218, 263, 310, 307), (191, 240, 189, 190), (292, 185, 338, 291), (381, 379, 378, 230), (297, 195, 247, 246), (114, 27, 26, 173), (276, 277, 226), (275, 331, 282, 281), (279, 327, 228, 280), (199, 250, 197, 198), (302, 194, 300, 301), (29, 25, 113, 170), (379, 381, 332, 380), (183, 204, 234), (286, 183, 290), (128, 112, 129, 130), (6, 7, 4, 5), (200, 216, 262, 215), (327, 328, 227, 228), (366, 224, 370, 201), (203, 379, 380, 229), (326, 375, 273, 223), (340, 237, 236, 339), (193, 293, 245), (209, 193, 192), (305, 254, 255, 263), (68, 66, 69, 73), (280, 335, 278, 279), (289, 232, 288, 237), (203, 285, 202, 377), (195, 297, 207, 194), (241, 345, 291, 338), (244, 299, 198, 197), (421, 428, 408, 394), (285, 331, 329, 202), (304, 252, 211), (347, 197, 250, 294), (15, 77, 41, 42), (211, 254, 305), (408, 404, 416, 409), (393, 417, 405, 406), (334, 283, 332, 335), (269, 222, 371, 322), (434, 436, 432, 433), (280, 228, 382, 333), (439, 440, 437, 438), (156, 108, 157, 158), (316, 266, 219), (235, 188, 233, 287), (453, 446, 445, 454), (219, 312, 319), (186, 287, 205, 185), (186, 346, 339, 236), (344, 238, 191, 343), (341, 289, 237, 340), (345, 241, 238, 344), (51, 83, 57, 101), (274, 376, 226), (171, 128, 130, 121), (246, 208, 296, 297), (226, 277, 330), (249, 295, 250, 199), (195, 356, 349, 247), (356, 195, 194, 302), (248, 298, 246, 247), (221, 270, 373, 372), (231, 183, 187), (56, 102, 93, 94), (183, 286, 204), (184, 183, 337), (67, 70, 66, 68), (183, 234, 233), (314, 318, 312, 313), (343, 191, 190, 342), (61, 117, 60, 12), (228, 227, 383, 382), (352, 198, 299, 351), (335, 280, 333, 334), (270, 271, 374, 373), (355, 251, 249, 354), (323, 272, 321, 324), (243, 193, 196), (317, 320, 368, 367), (193, 209, 293), (294, 193, 347), (70, 67, 30, 43), (193, 245, 296), (38, 180, 97, 39), (420, 401, 418, 419), (354, 249, 199, 353), (222, 221, 372, 371), (227, 281, 384, 383), (281, 282, 385, 384), (282, 284, 386, 385), (336, 386, 284, 229), (419, 405, 417, 420), (252, 253, 211), (389, 415, 407, 398), (357, 358, 211), (358, 359, 211), (211, 217, 357), (359, 304, 211), (395, 409, 422, 423), (211, 305, 212), (338, 242, 206, 241), (264, 260, 306, 265), (401, 391, 424, 418), (325, 326, 223, 369), (380, 332, 283, 387), (403, 404, 427, 426), (404, 408, 428, 427), (229, 380, 387, 336), (266, 313, 219), (449, 450, 447, 448), (366, 367, 219), (367, 368, 219), (219, 224, 366), (368, 316, 219), (170, 113, 85, 65), (219, 319, 220), (241, 206, 239, 238), (273, 271, 320, 317), (287, 186, 236, 235), (369, 321, 272, 325), (391, 390, 425, 424), (342, 190, 289, 341), (324, 269, 322, 323), (346, 186, 185, 292), (376, 276, 226), (94, 46, 55, 56), (377, 202, 226), (202, 329, 226), (226, 378, 377), (329, 274, 226), (77, 75, 74, 41), (226, 330, 230), (396, 398, 417, 393), (237, 288, 235, 236), (350, 248, 247, 349), (215, 262, 365, 311), (390, 403, 426, 425), (271, 273, 375, 374), (353, 199, 198, 352), (406, 421, 394, 393), (357, 217, 216, 200), (388, 389, 397), (232, 289, 190, 189), (303, 257, 213, 214), (84, 114, 173, 64), (444, 443, 441, 442), (88, 63, 135, 136), (400, 410, 388), (251, 210, 295, 249), (403, 390, 411, 402), (259, 213, 257, 258), (401, 420, 407, 414), (214, 213, 361, 360), (212, 305, 263, 218), (216, 218, 307, 262), (445, 446, 451, 452), (399, 412, 388), (200, 265, 358, 357), (151, 106, 149, 150), (388, 410, 415), (398, 407, 420, 417), (259, 260, 363, 362), (260, 264, 364, 363), (351, 299, 248, 350), (311, 364, 264, 215), (412, 400, 388), (257, 303, 253, 252), (423, 422, 388), (422, 413, 388), (388, 397, 423), (413, 399, 388), (134, 143, 132, 133), (388, 415, 389), (265, 200, 215, 264), (284, 282, 331, 285), (261, 365, 262, 307), (251, 355, 301, 300), (213, 259, 362, 361), (310, 256, 308, 309), (309, 261, 307, 310), (225, 268, 324, 321), (431, 435, 429, 430), (245, 207, 297, 296), (36, 176, 34, 35), (112, 127, 126, 129), (287, 233, 234, 205), (52, 101, 57, 100), (266, 316, 267, 315), (2, 3, 0, 1)])
me_joust_pinball.polygons.foreach_set('use_smooth', [True] * 425)
me_joust_pinball.polygons.foreach_set('material_index', [3, 6, 1, 6, 6, 2, 2, 2, 2, 4, 4, 3, 2, 2, 2, 2, 6, 2, 2, 6, 2, 2, 7, 2, 2, 2, 2, 2, 2, 2, 2, 2, 2, 2, 2, 2, 5, 2, 2, 6, 3, 6, 3, 3, 2, 2, 2, 2, 2, 2, 6, 6, 2, 2, 2, 2, 7, 6, 2, 6, 2, 2, 2, 2, 2, 2, 3, 7, 6, 2, 2, 2, 2, 2, 2, 6, 2, 2, 2, 2, 2, 2, 6, 7, 2, 2, 2, 2, 2, 2, 2, 3, 2, 2, 2, 2, 2, 2, 2, 2, 2, 2, 2, 6, 2, 2, 2, 2, 2, 6, 2, 2, 3, 3, 3, 3, 3, 2, 6, 6, 7, 10, 3, 3, 6, 3, 2, 3, 6, 3, 6, 3, 3, 3, 3, 7, 3, 3, 7, 3, 2, 3, 3, 3, 3, 3, 3, 2, 3, 2, 6, 3, 3, 3, 3, 3, 3, 6, 2, 6, 4, 4, 4, 4, 4, 6, 6, 5, 5, 5, 5, 5, 5, 5, 5, 5, 6, 6, 6, 6, 6, 6, 2, 6, 6, 6, 6, 6, 6, 3, 2, 6, 6, 2, 6, 7, 7, 6, 6, 6, 6, 6, 6, 2, 6, 6, 6, 6, 2, 6, 2, 6, 6, 6, 3, 6, 6, 6, 2, 6, 7, 6, 6, 7, 6, 6, 6, 7, 3, 7, 6, 6, 6, 6, 6, 6, 6, 2, 6, 6, 6, 6, 6, 2, 6, 6, 6, 3, 0, 6, 6, 6, 6, 6, 6, 6, 6, 6, 2, 6, 6, 6, 6, 6, 6, 7, 6, 6, 6, 2, 6, 7, 7, 6, 6, 8, 6, 8, 3, 6, 6, 10, 6, 6, 6, 6, 6, 6, 2, 6, 3, 6, 6, 6, 6, 6, 6, 6, 6, 2, 6, 6, 2, 6, 6, 6, 2, 6, 6, 6, 6, 6, 6, 6, 6, 6, 6, 2, 6, 2, 7, 6, 6, 6, 6, 6, 6, 7, 6, 7, 6, 6, 6, 6, 7, 6, 6, 6, 7, 6, 6, 7, 7, 6, 6, 10, 6, 6, 6, 6, 4, 6, 6, 6, 6, 6, 7, 6, 6, 6, 6, 2, 6, 6, 6, 6, 2, 6, 7, 6, 6, 6, 7, 6, 6, 7, 6, 7, 6, 6, 5, 9, 3, 7, 6, 7, 6, 7, 6, 6, 6, 10, 7, 6, 3, 7, 7, 6, 6, 6, 6, 7, 6, 7, 7, 7, 7, 3, 7, 6, 6, 6, 6, 6, 6, 6, 6, 8, 6, 2, 3, 6, 2, 6, 0])
_uv = me_joust_pinball.uv_layers.new(name='UVMap')
_uv.uv.foreach_set('vector', [0.9996, 0.8963, 0.9996, 0.8963, 0.9996, 0.9912, 0.9996, 0.9912, 0.1512, 0.6674, 0.2488, 0.6674, 0.2488, 0.9996, 0.1512, 0.9996, 0.000447, 0.9996, 0.000447, 0.000447, 0.9996, 0.9996, 0.3493, 0.6674, 0.3493, 0.9996, 0.4498, 0.9996, 0.4498, 0.6674, 0.5502, 0.9996, 0.5502, 0.6674, 0.4498, 0.6674, 0.4498, 0.9996, 0.9996, 0.1205, 0.9996, 0.1205, 0.9996, 0.1205, 0.9996, 0.1205, 0.09813, 0.8265, 0.09813, 0.8265, 0.1093, 0.9996, 0.1093, 0.9996, 0.3214, 0.1735, 0.2991, 0.1958, 0.2991, 0.1958, 0.3214, 0.1735, 0.000447, 0.000447, 0.9996, 0.000447, 0.9996, 0.9996, 0.000447, 0.9996, 0.9968, 1.996, 0.9968, 0.000447, 0.003238, 0.000447, 0.003238, 2.001, 0.003238, 2.001, 0.003238, 0.000447, 0.9968, 0.003238, 0.9968, 2.001, 0.9996, 0.8963, 0.9968, 0.8963, 0.9968, 0.9912, 0.9996, 0.9912, 0.5, 0.000447, 0.000447, 0.1205, 0.000447, 0.9996, 0.9996, 0.9996, 0.9996, 0.000447, 0.5, 0.000447, 0.5, 0.9996, 0.5, 0.000447, 0.9996, 0.1205, 0.9996, 0.9996, 0.5, 0.000447, 0.000447, 0.9996, 0.000447, 0.1205, 0.3493, 0.6674, 0.4498, 0.6674, 0.4498, 0.9996, 0.3493, 0.9996, 0.5, 0.000447, 0.9996, 0.9996, 0.9996, 0.1205, 0.000447, 0.000447, 0.5, 0.000447, 0.5, 0.9996, 0.1512, 0.9996, 0.1512, 0.6674, 0.05068, 0.6674, 0.05068, 0.9996, 0.000447, 0.000447, 0.5, 0.9996, 0.5, 0.000447, 0.000447, 0.000447, 0.5, 0.000447, 0.9996, 0.9996, 0.5, 0.9996, 0.2488, 0.6674, 0.3493, 0.6674, 0.3493, 0.9996, 0.2488, 0.9996, 0.7009, 0.8321, 0.6981, 0.1986, 0.6981, 0.1986, 0.7009, 0.8321, 0.9996, 0.000447, 0.5, 0.000447, 0.000447, 0.9996, 0.5, 0.9996, 0.000447, 0.05905, 0.000447, 0.9354, 0.5, 0.9996, 0.5, 0.000447, 0.9996, 0.000447, 0.5, 0.9996, 0.000447, 0.9996, 0.5, 0.9996, 0.000447, 0.9354, 0.000447, 0.05905, 0.5, 0.000447, 0.9996, 0.1205, 0.9996, 0.02556, 0.000447, 0.7261, 0.000447, 0.000447, 0.9996, 0.000447, 0.9996, 0.7261, 0.02556, 0.000447, 0.02556, 0.000447, 0.02556, 0.9996, 0.02556, 0.9996, 0.5, 0.000447, 0.9996, 0.02556, 0.9996, 0.1205, 0.5, 0.000447, 0.000447, 0.02556, 0.000447, 0.1205, 0.5, 0.000447, 0.000447, 0.1205, 0.000447, 0.02556, 0.7261, 0.9996, 0.000447, 0.9996, 0.000447, 0.000447, 0.9996, 0.0144, 0.2739, 0.000447, 0.9996, 0.000447, 0.9996, 0.9996, 0.000447, 0.9856, 0.6423, 0.8712, 0.2991, 0.8265, 0.3577, 0.1623, 0.6981, 0.1986, 0.000447, 0.000447, 0.9996, 0.0144, 0.7261, 0.9996, 0.000447, 0.9996, 0.9326, 0.2488, 0.5, 0.000447, 0.06743, 0.2488, 0.5, 0.9996, 0.3493, 0.9996, 0.3493, 0.6674, 0.2488, 0.6674, 0.2488, 0.9996, 0.003238, 0.8963, 0.9968, 0.8963, 0.9968, 0.9912, 0.003238, 0.9912, 0.5502, 0.9996, 0.5502, 0.6674, 0.4498, 0.6674, 0.4498, 0.9996, 0.5837, 0.000447, 0.7512, 0.000447, 0.7512, 0.9996, 0.5837, 0.9996, 0.9968, 0.8963, 0.9996, 0.8963, 0.9996, 0.9912, 0.9968, 0.9912, 0.5, 0.000447, 0.9996, 0.000447, 0.9996, 0.9996, 0.5, 0.9996, 0.9326, 0.7512, 0.9326, 0.2488, 0.06743, 0.2488, 0.5, 0.9996, 0.9326, 0.2488, 0.5, 0.000447, 0.06743, 0.2488, 0.5, 0.9996, 0.9996, 0.9996, 0.9996, 0.000447, 0.5, 0.000447, 0.5, 0.9996, 0.9996, 0.9856, 0.000447, 0.9856, 0.000447, 0.0144, 0.9996, 0.0144, 0.1093, 0.9996, 0.8907, 0.9996, 0.9019, 0.8265, 0.09813, 0.8265, 0.9493, 0.6674, 0.9493, 0.3326, 0.8489, 0.3326, 0.8489, 0.6674, 0.6507, 0.9996, 0.6507, 0.6674, 0.5502, 0.6674, 0.5502, 0.9996, 0.5, 0.9996, 0.000447, 0.9996, 0.000447, 0.000447, 0.6367, 0.1623, 0.3577, 0.1623, 0.3577, 0.1623, 0.6367, 0.1623, 0.000447, 0.000447, 0.000447, 0.9996, 0.5, 0.9996, 0.06743, 0.2488, 0.06743, 0.7512, 0.5, 0.9996, 0.9326, 0.2488, 0.8489, 0.6674, 0.9493, 0.6674, 0.9493, 0.9996, 0.8489, 0.9996, 0.8489, 0.9996, 0.7512, 0.9996, 0.7512, 0.6674, 0.8489, 0.6674, 0.000447, 0.000447, 0.5, 0.9996, 0.000447, 0.05905, 0.2488, 0.6674, 0.3493, 0.6674, 0.3493, 0.9996, 0.2488, 0.9996, 0.5, 0.9996, 0.000447, 0.9996, 0.000447, 0.9354, 0.9996, 0.9996, 0.5, 0.9996, 0.5, 0.000447, 0.9996, 0.000447, 0.000447, 0.000447, 0.000447, 0.05905, 0.5, 0.9996, 0.9019, 0.8265, 0.9019, 0.8265, 0.8907, 0.9996, 0.8907, 0.9996, 0.000447, 0.9354, 0.000447, 0.9996, 0.5, 0.9996, 0.9996, 0.02556, 0.9996, 0.02556, 0.9996, 0.1205, 0.9996, 0.1205, 0.2488, 0.000447, 0.4163, 0.000447, 0.4163, 0.9996, 0.2488, 0.9996, 0.1512, 0.6674, 0.2488, 0.6674, 0.2488, 0.9996, 0.1512, 0.9996, 0.1512, 0.6674, 0.1512, 0.9996, 0.2488, 0.9996, 0.2488, 0.6674, 0.6786, 0.8544, 0.6423, 0.8712, 0.6423, 0.8712, 0.6786, 0.8544, 0.000447, 0.000447, 0.9996, 0.000447, 0.9996, 0.7261, 0.000447, 0.7261, 0.9996, 0.000447, 0.9996, 0.9996, 0.5, 0.9996, 0.5, 0.9996, 0.9996, 0.9996, 0.9996, 0.000447, 0.02556, 0.000447, 0.000447, 0.000447, 0.000447, 0.9996, 0.02556, 0.9996, 0.6786, 0.8544, 0.7009, 0.8321, 0.7009, 0.8321, 0.6786, 0.8544, 0.8489, 0.6674, 0.9493, 0.6674, 0.9493, 0.9996, 0.8489, 0.9996, 0.5, 0.000447, 0.9996, 0.02556, 0.9996, 0.000447, 0.9326, 0.7512, 0.9326, 0.2488, 0.5, 0.9996, 0.6758, 0.1763, 0.6981, 0.1986, 0.6981, 0.1986, 0.6758, 0.1763, 0.5, 0.000447, 0.000447, 0.02556, 0.000447, 0.000447, 0.5, 0.000447, 0.9996, 0.000447, 0.9996, 0.02556, 0.5, 0.000447, 0.000447, 0.000447, 0.000447, 0.02556, 0.8489, 0.6674, 0.8489, 0.9996, 0.9493, 0.9996, 0.9493, 0.6674, 0.7512, 0.9996, 0.6507, 0.9996, 0.6507, 0.6674, 0.7512, 0.6674, 0.000447, 0.000447, 0.7261, 0.000447, 0.9996, 0.0144, 0.3214, 0.1735, 0.3577, 0.1623, 0.3577, 0.1623, 0.3214, 0.1735, 0.000447, 0.000447, 0.7261, 0.000447, 0.9996, 0.0144, 0.2991, 0.8265, 0.2991, 0.1958, 0.2991, 0.1958, 0.2991, 0.8265, 0.000447, 0.0144, 0.9996, 0.0144, 0.9996, 0.9856, 0.000447, 0.9856, 0.9996, 0.0144, 0.9996, 0.9856, 0.7261, 0.9996, 0.000447, 0.0144, 0.2739, 0.000447, 0.000447, 0.9856, 0.9158, 0.000447, 1.083, 0.000447, 1.083, 0.9996, 0.9158, 0.9996, 0.9996, 0.0144, 0.9996, 0.9856, 0.7261, 0.9996, 0.9996, 0.9996, 0.2739, 0.9996, 0.000447, 0.9856, 0.9996, 0.9996, 0.2739, 0.9996, 0.000447, 0.9856, 0.000447, 0.0144, 0.2739, 0.000447, 0.000447, 0.9856, 0.9326, 0.2488, 0.5, 0.000447, 0.06743, 0.2488, 0.9326, 0.2488, 0.5, 0.000447, 0.06743, 0.2488, 0.9326, 0.7512, 0.9326, 0.2488, 0.5, 0.9996, 0.06743, 0.2488, 0.06743, 0.7512, 0.5, 0.9996, 0.06743, 0.2488, 0.06743, 0.7512, 0.5, 0.9996, 0.9326, 0.7512, 0.9326, 0.2488, 0.5, 0.9996, 0.06743, 0.2488, 0.06743, 0.7512, 0.5, 0.9996, 0.9493, 0.9996, 0.9493, 0.6674, 0.8489, 0.6674, 0.8489, 0.9996, 0.9996, 0.000447, 0.9996, 0.8963, 0.9996, 0.8963, 0.000447, 0.000447, 0.000447, 0.8963, 0.000447, 0.8963, 0.000447, 0.8963, 0.003238, 0.8963, 0.000447, 0.8963, 0.9996, 0.8963, 0.9996, 0.8963, 0.9996, 0.8963, 0.000447, 0.8963, 0.000447, 0.8963, 0.000447, 0.8963, 0.6507, 0.9996, 0.6507, 0.6674, 0.5502, 0.6674, 0.5502, 0.9996, 0.3633, 0.8712, 0.3186, 0.8544, 0.3186, 0.8544, 0.3633, 0.8712, 0.2739, 0.000447, 0.9996, 0.000447, 0.9996, 0.9996, 0.000447, 0.9856, 0.1093, 0.9996, 0.8907, 0.9996, 0.9968, 0.9996, 0.8907, 0.9996, 0.1093, 0.9996, 0.003238, 0.9996, 0.8907, 0.9996, 0.8907, 0.9996, 0.9968, 0.9996, 0.9968, 0.9996, 0.9968, 0.9996, 0.003238, 0.9996, 0.1093, 0.9996, 0.003238, 0.9996, 0.9968, 0.9996, 0.8907, 0.9996, 0.6758, 0.1763, 0.6367, 0.1623, 0.6367, 0.1623, 0.6758, 0.1763, 0.1512, 0.6674, 0.1512, 0.9996, 0.2488, 0.9996, 0.2488, 0.6674, 0.5502, 0.6674, 0.6507, 0.6674, 0.6507, 0.9996, 0.5502, 0.9996, 0.5502, 0.6674, 0.6507, 0.6674, 0.6507, 0.9996, 0.5502, 0.9996, 0.994, 0.9968, 0.00882, 0.9968, 0.00882, 0.3884, 0.994, 0.3884, 0.4163, 0.9996, 0.2488, 0.9996, 0.2488, 0.000447, 0.4163, 0.000447, 0.7512, 0.000447, 0.9158, 0.000447, 0.9158, 0.9996, 0.7512, 0.9996, 0.3493, 0.6674, 0.4498, 0.6674, 0.4498, 0.9996, 0.3493, 0.9996, 0.5837, 0.000447, 0.7512, 0.000447, 0.7512, 0.9996, 0.5837, 0.9996, 0.000447, 0.000447, 0.000447, 0.000447, 0.000447, 0.8963, 0.000447, 0.8963, 0.2488, 0.9996, 0.08417, 0.9996, 0.08417, 0.000447, 0.2488, 0.000447, 0.8489, 0.6674, 0.9493, 0.6674, 0.9493, 0.9996, 0.8489, 0.9996, 0.5837, 0.9996, 0.4163, 0.9996, 0.4163, 0.000447, 0.5837, 0.000447, 0.2488, 0.6674, 0.3493, 0.6674, 0.3493, 0.9996, 0.2488, 0.9996, 0.4163, 0.000447, 0.5837, 0.000447, 0.5837, 0.9996, 0.4163, 0.9996, 0.7512, 0.9996, 0.5837, 0.9996, 0.5837, 0.000447, 0.7512, 0.000447, 0.7512, 0.000447, 0.9158, 0.000447, 0.9158, 0.9996, 0.7512, 0.9996, 0.9158, 0.000447, 1.083, 0.000447, 1.083, 0.9996, 0.9158, 0.9996, 0.4498, 0.6674, 0.5502, 0.6674, 0.5502, 0.9996, 0.4498, 0.9996, 0.2488, 0.9996, 0.08417, 0.9996, 0.08417, 0.000447, 0.2488, 0.000447, 0.9158, 0.000447, 1.083, 0.000447, 1.083, 0.9996, 0.9158, 0.9996, 0.05068, 0.9996, -0.04979, 0.9996, -0.04979, 0.6674, 0.05068, 0.6674, 0.9158, 0.9996, 0.7512, 0.9996, 0.7512, 0.000447, 0.9158, 0.000447, 0.9019, 0.8265, 0.09813, 0.8265, 0.09813, 0.8265, 0.9019, 0.8265, 0.2488, 0.9996, 0.08417, 0.9996, 0.08417, 0.000447, 0.2488, 0.000447, 0.7512, 0.000447, 0.9158, 0.000447, 0.9158, 0.9996, 0.7512, 0.9996, 0.5837, 0.9996, 0.4163, 0.9996, 0.4163, 0.000447, 0.5837, 0.000447, 0.9158, 0.000447, 1.083, 0.000447, 1.083, 0.9996, 0.9158, 0.9996, 0.9968, 0.8963, 0.003238, 0.8963, 0.003238, 0.9912, 0.9968, 0.9912, 0.003238, 0.9912, 0.003238, 0.9996, 0.9968, 0.9996, 0.9968, 0.9912, 0.000447, 0.1205, 0.000447, 0.1205, 0.000447, 0.9996, 0.000447, 0.9996, 0.003238, 0.9996, 0.000447, 0.9912, 0.000447, 0.9912, 0.003238, 0.9996, 0.003238, 2.001, 0.003238, 0.000447, 0.003238, 0.000447, 0.003238, 2.001, 0.3493, 0.6674, 0.3493, 0.9996, 0.4498, 0.9996, 0.4498, 0.6674, 0.000447, 0.9912, 0.003238, 0.9912, 0.003238, 0.9996, 0.9968, 0.9912, 0.9968, 0.9996, 0.003238, 0.9996, 0.003238, 0.9912, 0.9968, 0.9996, 0.9996, 0.9912, 0.9968, 0.9912, 0.9968, 0.9996, 0.9968, 0.9912, 0.9996, 0.9912, 0.003238, 0.9912, 0.000447, 0.9912, 0.003238, 0.9996, 0.9996, 0.8963, 0.9968, 0.8963, 0.9996, 0.8963, 0.8489, 0.9996, 0.7512, 0.9996, 0.7512, 0.6674, 0.8489, 0.6674, 0.9996, 0.000447, 0.9996, 0.8963, 0.9996, 0.8963, 0.9996, 0.000447, 0.05068, 0.9996, -0.04979, 0.9996, -0.04979, 0.6674, 0.05068, 0.6674, 0.003238, 0.000447, 0.9968, 0.000447, 0.9968, 0.003238, 0.003238, 2.001, 0.9968, 2.001, 0.9968, 1.996, 0.9968, 1.996, 0.9968, 0.003238, 0.9968, 0.000447, 0.9968, 0.003238, 0.9968, 1.996, 0.9968, 2.001, 0.000447, 0.8963, 0.000447, 0.8963, 0.003238, 0.8963, 0.2488, 0.6674, 0.3493, 0.6674, 0.3493, 0.9996, 0.2488, 0.9996, 0.6507, 0.3326, 0.5502, 0.3326, 0.5502, 0.000447, 0.6507, 0.000447, 0.3577, 0.1623, 0.6367, 0.1623, 0.6981, 0.1986, 0.6981, 0.1986, 0.6786, 0.8544, 0.6423, 0.8712, 0.6423, 0.8712, 0.3633, 0.8712, 0.2991, 0.8265, 0.2991, 0.1958, 0.3214, 0.1735, 0.2991, 0.8265, 0.3214, 0.1735, 0.3577, 0.1623, 0.2991, 0.8265, 0.6981, 0.1986, 0.7009, 0.8321, 0.6786, 0.8544, 0.6367, 0.1623, 0.6758, 0.1763, 0.6981, 0.1986, 0.3633, 0.8712, 0.3186, 0.8544, 0.2991, 0.8265, 0.9996, 0.8963, 0.9996, 0.8963, 0.9968, 0.8963, 0.7149, 0.9996, 0.6814, 0.9996, 0.4665, 0.9996, 0.2488, 0.6674, 0.2488, 0.3326, 0.1512, 0.3326, 0.1512, 0.6674, 0.7512, 0.9996, 0.6507, 0.9996, 0.6507, 0.6674, 0.7512, 0.6674, 0.7512, 0.6674, 0.6507, 0.6674, 0.6507, 0.3326, 0.7512, 0.3326, 0.7149, 0.9996, 0.6814, 0.9996, 0.4665, 0.9996, 0.8489, 0.6674, 0.7512, 0.6674, 0.7512, 0.3326, 0.8489, 0.3326, 0.9996, 0.9856, 0.000447, 0.7261, 0.9996, 0.7261, 0.9996, 0.9856, 0.6507, 0.3326, 0.7512, 0.3326, 0.7512, 0.6674, 0.6507, 0.6674, 0.4498, 0.6674, 0.5502, 0.6674, 0.5502, 0.9996, 0.4498, 0.9996, 0.1512, 0.9996, 0.1512, 0.6674, 0.05068, 0.6674, 0.05068, 0.9996, 0.05068, 0.6674, 0.1512, 0.6674, 0.1512, 0.9996, 0.05068, 0.9996, 0.09533, 0.9996, 0.6814, 0.9996, 0.6507, 0.9996, 0.3493, 0.3326, 0.4498, 0.3326, 0.4498, 0.6674, 0.3493, 0.6674, 0.1093, 0.9996, 0.1093, 0.9996, 0.003238, 0.9996, 0.003238, 0.9996, 0.9996, 0.1205, 0.9996, 0.1205, 0.9996, 0.9996, 0.9996, 0.9996, 0.09533, 0.9996, 0.6814, 0.9996, 0.6507, 0.9996, 0.3493, 0.3326, 0.4498, 0.3326, 0.4498, 0.6674, 0.3493, 0.6674, 0.5, 0.000447, 0.000447, 0.000447, 0.5, 0.9996, 0.9996, 0.9996, 0.6814, 0.9996, 0.8489, 0.9996, 0.9493, 0.9996, 0.5502, 0.6674, 0.4498, 0.6674, 0.4498, 0.3326, 0.5502, 0.3326, 0.05068, 0.6674, -0.04979, 0.6674, -0.04979, 0.3326, 0.05068, 0.3326, 0.7512, 0.9996, 0.6507, 0.9996, 0.6507, 0.6674, 0.7512, 0.6674, 0.4498, 0.6674, 0.5502, 0.6674, 0.5502, 0.9996, 0.4498, 0.9996, 0.6814, 0.9996, 0.8489, 0.9996, 0.9493, 0.9996, -0.04979, 0.3326, -0.04979, 0.6674, 0.05068, 0.6674, 0.05068, 0.3326, 0.4498, 0.3326, 0.4498, 0.6674, 0.5502, 0.6674, 0.5502, 0.3326, -0.04979, 0.6674, -0.04979, 0.9996, 0.05068, 0.9996, 0.05068, 0.6674, 0.000447, 0.02556, 0.000447, 0.02556, 0.000447, 0.1205, 0.000447, 0.1205, 0.6814, 0.9996, 0.8489, 0.9996, 0.9493, 0.9996, 0.5502, 0.6674, 0.4498, 0.6674, 0.4498, 0.3326, 0.5502, 0.3326, 0.05068, 0.6674, -0.04979, 0.6674, -0.04979, 0.3326, 0.05068, 0.3326, -0.04979, 0.6674, -0.04979, 0.9996, 0.05068, 0.9996, 0.05068, 0.6674, 0.9996, 0.9996, 0.000447, 0.9996, 0.000447, 0.000447, 0.9996, 0.000447, 0.2349, 0.9996, 0.6814, 0.9996, 0.09533, 0.9996, 0.02556, 0.000447, 0.02556, 0.9996, 0.000447, 0.9996, 0.000447, 0.000447, 0.6814, 0.9996, 0.7512, 0.9996, 0.6507, 0.9996, 0.5502, 0.6674, 0.6507, 0.6674, 0.6507, 0.9996, 0.5502, 0.9996, 0.5502, 0.3326, 0.6507, 0.3326, 0.6507, 0.6674, 0.5502, 0.6674, 0.9968, 0.9996, 0.9996, 0.9912, 0.9996, 0.9912, 0.9968, 0.9996, 0.1512, 0.6674, 0.05068, 0.6674, 0.05068, 0.3326, 0.1512, 0.3326, 0.9493, 0.6674, 0.8489, 0.6674, 0.8489, 0.3326, 0.9493, 0.3326, 0.2349, 0.9996, 0.6814, 0.9996, 0.09533, 0.9996, 0.9996, 0.7261, 0.9996, 0.0144, 0.9996, 0.0144, 0.000447, 0.7261, 0.6814, 0.9996, 0.7512, 0.9996, 0.6507, 0.9996, 0.5502, 0.3326, 0.6507, 0.3326, 0.6507, 0.6674, 0.5502, 0.6674, 0.9493, 0.6674, 0.9493, 0.3326, 0.8489, 0.3326, 0.8489, 0.6674, 0.1512, 0.6674, 0.05068, 0.6674, 0.05068, 0.3326, 0.1512, 0.3326, 0.3493, 0.6674, 0.4498, 0.6674, 0.4498, 0.9996, 0.3493, 0.9996, 0.09533, 0.9996, 0.6507, 0.9996, 0.6814, 0.9996, 0.3493, 0.6674, 0.2488, 0.6674, 0.2488, 0.3326, 0.3493, 0.3326, 0.6507, 0.6674, 0.5502, 0.6674, 0.5502, 0.3326, 0.6507, 0.3326, 0.3493, 0.6674, 0.2488, 0.6674, 0.2488, 0.3326, 0.3493, 0.3326, 0.2488, 0.000447, 0.4163, 0.000447, 0.4163, 0.9996, 0.2488, 0.9996, 0.1512, 0.6674, 0.05068, 0.6674, 0.05068, 0.3326, 0.1512, 0.3326, 0.09533, 0.9996, 0.6507, 0.9996, 0.6814, 0.9996, 0.3493, 0.6674, 0.2488, 0.6674, 0.2488, 0.3326, 0.3493, 0.3326, 0.8489, 0.6674, 0.7512, 0.6674, 0.7512, 0.3326, 0.8489, 0.3326, 0.2488, 0.3326, 0.2488, 0.6674, 0.3493, 0.6674, 0.3493, 0.3326, 0.8489, 0.000447, 0.8489, 0.3326, 0.9493, 0.3326, 0.9493, 0.000447, 0.8489, 0.6674, 0.9493, 0.6674, 0.9493, 0.9996, 0.8489, 0.9996, 0.7512, 0.6674, 0.7512, 0.3326, 0.6507, 0.3326, 0.6507, 0.6674, 0.000447, 0.000447, 0.5, 0.000447, 0.5, 0.9996, 0.000447, 0.9996, 0.09533, 0.9996, 0.6507, 0.9996, 0.6814, 0.9996, 0.3493, 0.6674, 0.2488, 0.6674, 0.2488, 0.3326, 0.3493, 0.3326, 0.6507, 0.6674, 0.5502, 0.6674, 0.5502, 0.3326, 0.6507, 0.3326, 0.2488, 0.3326, 0.2488, 0.6674, 0.3493, 0.6674, 0.3493, 0.3326, 0.8489, 0.000447, 0.8489, 0.3326, 0.9493, 0.3326, 0.9493, 0.000447, 0.5, 0.9996, 0.5, 0.000447, 0.000447, 0.000447, 0.000447, 0.9996, 0.9493, 0.6674, 0.8489, 0.6674, 0.8489, 0.3326, 0.9493, 0.3326, 0.6814, 0.9996, 0.9493, 0.9996, 0.8489, 0.9996, 0.8963, 0.9996, 0.6814, 0.9996, 0.7149, 0.9996, 0.000447, 0.8963, 0.000447, 0.8963, 0.000447, 0.9912, 0.000447, 0.9912, 0.9996, 0.9996, 0.000447, 0.9996, 0.000447, 0.000447, 0.9996, 0.000447, 0.05068, 0.6674, -0.04979, 0.6674, -0.04979, 0.3326, 0.05068, 0.3326, 0.5502, 0.6674, 0.4498, 0.6674, 0.4498, 0.3326, 0.5502, 0.3326, 0.05068, 0.9996, -0.04979, 0.9996, -0.04979, 0.6674, 0.05068, 0.6674, 0.05068, 0.6674, -0.04979, 0.6674, -0.04979, 0.3326, 0.05068, 0.3326, 0.05068, 0.000447, 0.1512, 0.000447, 0.1512, 0.3326, 0.05068, 0.3326, 0.5502, 0.000447, 0.5502, 0.3326, 0.6507, 0.3326, 0.6507, 0.000447, 0.6814, 0.9996, 0.9493, 0.9996, 0.8489, 0.9996, 0.8963, 0.9996, 0.6814, 0.9996, 0.7149, 0.9996, 0.7512, 0.9996, 0.6507, 0.9996, 0.6507, 0.6674, 0.7512, 0.6674, 0.000447, 0.1205, 0.000447, 0.1205, 0.000447, 0.9996, 0.000447, 0.9996, 0.6507, 0.3326, 0.7512, 0.3326, 0.7512, 0.6674, 0.6507, 0.6674, 0.4498, 0.3326, 0.4498, 0.6674, 0.5502, 0.6674, 0.5502, 0.3326, 0.05068, 0.6674, 0.1512, 0.6674, 0.1512, 0.9996, 0.05068, 0.9996, 0.7512, 0.3326, 0.7512, 0.6674, 0.8489, 0.6674, 0.8489, 0.3326, 0.05068, 0.3326, 0.05068, 0.000447, -0.04979, 0.000447, -0.04979, 0.3326, 0.4498, 0.6674, 0.4498, 0.3326, 0.3493, 0.3326, 0.3493, 0.6674, 0.05068, 0.000447, 0.1512, 0.000447, 0.1512, 0.3326, 0.05068, 0.3326, 0.1512, 0.6674, 0.2488, 0.6674, 0.2488, 0.9996, 0.1512, 0.9996, 0.2349, 0.9996, 0.09533, 0.9996, 0.6814, 0.9996, 0.3493, 0.9996, 0.3493, 0.6674, 0.2488, 0.6674, 0.2488, 0.9996, 0.9996, 0.1205, 0.9996, 0.1205, 0.9996, 0.9996, 0.9996, 0.9996, 0.6814, 0.9996, 0.6507, 0.9996, 0.7512, 0.9996, 0.1512, 0.3326, 0.2488, 0.3326, 0.2488, 0.6674, 0.1512, 0.6674, 0.9493, 0.3326, 0.8489, 0.3326, 0.8489, 0.000447, 0.9493, 0.000447, 0.7512, 0.000447, 0.8489, 0.000447, 0.8489, 0.3326, 0.7512, 0.3326, 0.6507, 0.3326, 0.5502, 0.3326, 0.5502, 0.000447, 0.6507, 0.000447, 0.86, 0.00882, 0.9912, 0.994, 0.5726, 0.994, 0.447, 0.00882, 0.6507, 0.3326, 0.5502, 0.3326, 0.5502, 0.000447, 0.6507, 0.000447, 0.9884, 0.00882, 0.9884, 0.1986, 0.9075, 0.1986, 0.9075, 0.00882, 0.4163, 0.000447, 0.5837, 0.000447, 0.5837, 0.9996, 0.4163, 0.9996, 0.2349, 0.9996, 0.09533, 0.9996, 0.6814, 0.9996, 0.6507, 0.6674, 0.6507, 0.9996, 0.7512, 0.9996, 0.7512, 0.6674, 0.000447, 0.9968, 0.000447, 0.3884, 0.9856, 0.3884, 0.9856, 0.9968, 0.6814, 0.9996, 0.6507, 0.9996, 0.7512, 0.9996, 0.7512, 0.3326, 0.7512, 0.6674, 0.8489, 0.6674, 0.8489, 0.3326, 0.7512, 0.3326, 0.7512, 0.000447, 0.6507, 0.000447, 0.6507, 0.3326, 0.1512, 0.000447, 0.1512, 0.3326, 0.2488, 0.3326, 0.2488, 0.000447, 0.4498, 0.000447, 0.4498, 0.3326, 0.5502, 0.3326, 0.5502, 0.000447, 0.05068, 0.000447, 0.05068, 0.3326, 0.1512, 0.3326, 0.1512, 0.000447, 0.000447, 0.000447, 0.9996, 0.000447, 0.9996, 0.7261, 0.000447, 0.7261, 0.2349, 0.9996, 0.09533, 0.9996, 0.6814, 0.9996, 0.003238, 0.8963, 0.000447, 0.8963, 0.000447, 0.9912, 0.003238, 0.9912, 0.6507, 0.6674, 0.6507, 0.9996, 0.7512, 0.9996, 0.7512, 0.6674, 0.6814, 0.9996, 0.6507, 0.9996, 0.7512, 0.9996, 0.1512, 0.3326, 0.1512, 0.6674, 0.2488, 0.6674, 0.2488, 0.3326, 0.7512, 0.3326, 0.7512, 0.000447, 0.6507, 0.000447, 0.6507, 0.3326, 0.7512, 0.000447, 0.7512, 0.3326, 0.8489, 0.3326, 0.8489, 0.000447, 0.5502, 0.3326, 0.5502, 0.6674, 0.6507, 0.6674, 0.6507, 0.3326, 0.4498, 0.3326, 0.3493, 0.3326, 0.3493, 0.000447, 0.4498, 0.000447, 0.09533, 0.9996, 0.6814, 0.9996, 0.09533, 0.9996, 0.9996, 0.7261, 0.9996, 0.0144, 0.9996, 0.0144, 0.000447, 0.7261, 0.6814, 0.9996, 0.8963, 0.9996, 0.9493, 0.9996, 0.4665, 0.9996, 0.6814, 0.9996, 0.2349, 0.9996, 0.000447, 0.1205, 0.000447, 0.1205, 0.000447, 0.1205, 0.000447, 0.1205, 0.6814, 0.9996, 0.8489, 0.9996, 0.7512, 0.9996, 0.5502, 0.6674, 0.6507, 0.6674, 0.6507, 0.9996, 0.5502, 0.9996, 0.2488, 0.000447, 0.2488, 0.3326, 0.3493, 0.3326, 0.3493, 0.000447, 0.8907, 0.9996, 0.1093, 0.9996, 0.09813, 0.8265, 0.9019, 0.8265, 0.5502, 0.3326, 0.4498, 0.3326, 0.4498, 0.000447, 0.5502, 0.000447, 0.3493, 0.000447, 0.3493, 0.3326, 0.4498, 0.3326, 0.4498, 0.000447, 0.7512, 0.3326, 0.6507, 0.3326, 0.6507, 0.000447, 0.7512, 0.000447, 0.3493, 0.3326, 0.2488, 0.3326, 0.2488, 0.000447, 0.3493, 0.000447, 0.05068, 0.000447, 0.05068, 0.3326, 0.1512, 0.3326, 0.1512, 0.000447, 0.7512, 0.000447, 0.8489, 0.000447, 0.8489, 0.3326, 0.7512, 0.3326, 0.09533, 0.9996, 0.6814, 0.9996, 0.09533, 0.9996, 0.1512, 0.6674, 0.2488, 0.6674, 0.2488, 0.9996, 0.1512, 0.9996, 0.6814, 0.9996, 0.8963, 0.9996, 0.9493, 0.9996, 0.4665, 0.9996, 0.6814, 0.9996, 0.2349, 0.9996, 0.000447, 0.1205, 0.000447, 0.1205, 0.000447, 0.9996, 0.000447, 0.9996, 0.6814, 0.9996, 0.8489, 0.9996, 0.7512, 0.9996, 0.2991, 0.8265, 0.3186, 0.8544, 0.3186, 0.8544, 0.2991, 0.8265, 0.7512, 0.3326, 0.6507, 0.3326, 0.6507, 0.000447, 0.7512, 0.000447, 0.1512, 0.000447, 0.1512, 0.3326, 0.2488, 0.3326, 0.2488, 0.000447, 0.5502, 0.3326, 0.4498, 0.3326, 0.4498, 0.000447, 0.5502, 0.000447, 0.4498, 0.3326, 0.3493, 0.3326, 0.3493, 0.000447, 0.4498, 0.000447, 0.3493, 0.3326, 0.2488, 0.3326, 0.2488, 0.000447, 0.3493, 0.000447, 0.2488, 0.3326, 0.1512, 0.3326, 0.1512, 0.000447, 0.2488, 0.000447, 0.05068, 0.000447, 0.1512, 0.000447, 0.1512, 0.3326, 0.05068, 0.3326, 0.7512, 0.000447, 0.8489, 0.000447, 0.8489, 0.3326, 0.7512, 0.3326, 0.09533, 0.9996, 0.09533, 0.9996, 0.6814, 0.9996, 0.8489, 0.9996, 0.7512, 0.9996, 0.7512, 0.6674, 0.8489, 0.6674, 0.8963, 0.9996, 0.7149, 0.9996, 0.6814, 0.9996, 0.7149, 0.9996, 0.4665, 0.9996, 0.6814, 0.9996, 0.6814, 0.9996, 0.9493, 0.9996, 0.8963, 0.9996, 0.4665, 0.9996, 0.2349, 0.9996, 0.6814, 0.9996, 0.05068, 0.6674, 0.1512, 0.6674, 0.1512, 0.9996, 0.05068, 0.9996, 0.6814, 0.9996, 0.7512, 0.9996, 0.8489, 0.9996, -0.04979, 0.3326, -0.04979, 0.6674, 0.05068, 0.6674, 0.05068, 0.3326, 0.1512, 0.3326, 0.2488, 0.3326, 0.2488, 0.6674, 0.1512, 0.6674, 0.6507, 0.3326, 0.5502, 0.3326, 0.5502, 0.000447, 0.6507, 0.000447, -0.04979, 0.000447, 0.05068, 0.000447, 0.05068, 0.3326, -0.04979, 0.3326, 0.9493, 0.3326, 0.8489, 0.3326, 0.8489, 0.000447, 0.9493, 0.000447, 0.3493, 0.3326, 0.2488, 0.3326, 0.2488, 0.000447, 0.3493, 0.000447, 0.2488, 0.3326, 0.1512, 0.3326, 0.1512, 0.000447, 0.2488, 0.000447, 0.05068, 0.3326, -0.04979, 0.3326, -0.04979, 0.000447, 0.05068, 0.000447, 0.09533, 0.9996, 0.09533, 0.9996, 0.6814, 0.9996, 0.00882, 0.3884, 0.00882, 0.000447, 0.994, 0.000447, 0.994, 0.3884, 0.8963, 0.9996, 0.7149, 0.9996, 0.6814, 0.9996, 0.7149, 0.9996, 0.4665, 0.9996, 0.6814, 0.9996, 0.6814, 0.9996, 0.9493, 0.9996, 0.8963, 0.9996, 0.4665, 0.9996, 0.2349, 0.9996, 0.6814, 0.9996, 0.9996, 0.000447, 0.000447, 0.000447, 0.000447, 0.9996, 0.9996, 0.9996, 0.6814, 0.9996, 0.7512, 0.9996, 0.8489, 0.9996, 0.05068, 0.3326, 0.05068, 0.6674, 0.1512, 0.6674, 0.1512, 0.3326, 0.1512, 0.3326, 0.2488, 0.3326, 0.2488, 0.6674, 0.1512, 0.6674, 0.7512, 0.6674, 0.7512, 0.3326, 0.6507, 0.3326, 0.6507, 0.6674, 0.9493, 0.3326, 0.8489, 0.3326, 0.8489, 0.000447, 0.9493, 0.000447, 0.5502, 0.3326, 0.4498, 0.3326, 0.4498, 0.000447, 0.5502, 0.000447, 0.3493, 0.000447, 0.3493, 0.3326, 0.4498, 0.3326, 0.4498, 0.000447, 0.7512, 0.3326, 0.6507, 0.3326, 0.6507, 0.000447, 0.7512, 0.000447, 0.7512, 0.000447, 0.7512, 0.3326, 0.8489, 0.3326, 0.8489, 0.000447, 0.09533, 0.9996, 0.09533, 0.9996, 0.6814, 0.9996, 0.000447, 0.7261, 0.000447, 0.000447, 0.9996, 0.000447, 0.9996, 0.7261, 0.8963, 0.9996, 0.7149, 0.9996, 0.6814, 0.9996, 0.7149, 0.9996, 0.4665, 0.9996, 0.6814, 0.9996, 0.6814, 0.9996, 0.9493, 0.9996, 0.8963, 0.9996, 0.4665, 0.9996, 0.2349, 0.9996, 0.6814, 0.9996, 0.9996, 0.1205, 0.9996, 0.1205, 0.9996, 0.9996, 0.9996, 0.9996, 0.6814, 0.9996, 0.7512, 0.9996, 0.8489, 0.9996, 0.9493, 0.6674, 0.8489, 0.6674, 0.8489, 0.3326, 0.9493, 0.3326, 0.5502, 0.3326, 0.5502, 0.6674, 0.6507, 0.6674, 0.6507, 0.3326, 0.5502, 0.000447, 0.5502, 0.3326, 0.6507, 0.3326, 0.6507, 0.000447, 0.05068, 0.3326, -0.04979, 0.3326, -0.04979, 0.000447, 0.05068, 0.000447, 0.4498, 0.3326, 0.3493, 0.3326, 0.3493, 0.000447, 0.4498, 0.000447, 0.2488, 0.3326, 0.1512, 0.3326, 0.1512, 0.000447, 0.2488, 0.000447, 0.2488, 0.000447, 0.2488, 0.3326, 0.3493, 0.3326, 0.3493, 0.000447, -0.04979, 0.000447, 0.05068, 0.000447, 0.05068, 0.3326, -0.04979, 0.3326, 0.05068, 0.9996, -0.04979, 0.9996, -0.04979, 0.6674, 0.05068, 0.6674, 0.6814, 0.9996, 0.8489, 0.9996, 0.9493, 0.9996, 0.4498, 0.6674, 0.4498, 0.3326, 0.3493, 0.3326, 0.3493, 0.6674, 0.5502, 0.6674, 0.4498, 0.6674, 0.4498, 0.3326, 0.5502, 0.3326, 0.000447, 0.9996, 0.000447, 0.000447, 0.9996, 0.000447, 0.9996, 0.9996, 0.000447, 0.9996, 0.000447, 0.000447, 0.9996, 0.000447, 0.9996, 0.9996, 0.5837, 0.000447, 0.7512, 0.000447, 0.7512, 0.9996, 0.5837, 0.9996, 0.09533, 0.9996, 0.6507, 0.9996, 0.6814, 0.9996, 0.05068, 0.3326, 0.05068, 0.6674, 0.1512, 0.6674, 0.1512, 0.3326, 0.3493, 0.3326, 0.4498, 0.3326, 0.4498, 0.6674, 0.3493, 0.6674, 0.3493, 0.3326, 0.4498, 0.3326, 0.4498, 0.6674, 0.3493, 0.6674, 0.6507, 0.3326, 0.7512, 0.3326, 0.7512, 0.6674, 0.6507, 0.6674, 0.5502, 0.3326, 0.4498, 0.3326, 0.4498, 0.000447, 0.5502, 0.000447, 0.8489, 0.9996, 0.7512, 0.9996, 0.7512, 0.6674, 0.8489, 0.6674, 0.9493, 0.6674, 0.8489, 0.6674, 0.8489, 0.3326, 0.9493, 0.3326, 0.9856, 0.3884, 0.000447, 0.3884, 0.000447, 0.000447, 0.9828, 0.000447, 0.2349, 0.9996, 0.09533, 0.9996, 0.6814, 0.9996, 0.05068, 0.6674, 0.1512, 0.6674, 0.1512, 0.9996, 0.05068, 0.9996, 0.08417, 0.000447, 0.2488, 0.000447, 0.2488, 0.9996, 0.08417, 0.9996, 0.6814, 0.9996, 0.6507, 0.9996, 0.7512, 0.9996, 0.8489, 0.6674, 0.7512, 0.6674, 0.7512, 0.3326, 0.8489, 0.3326, 0.3493, 0.3326, 0.2488, 0.3326, 0.2488, 0.000447, 0.3493, 0.000447, 0.2488, 0.3326, 0.1512, 0.3326, 0.1512, 0.000447, 0.2488, 0.000447, 0.4498, 0.000447, 0.4498, 0.3326, 0.5502, 0.3326, 0.5502, 0.000447, 0.05068, 0.000447, 0.1512, 0.000447, 0.1512, 0.3326, 0.05068, 0.3326, 0.09533, 0.9996, 0.09533, 0.9996, 0.6814, 0.9996, 0.4498, 0.6674, 0.5502, 0.6674, 0.5502, 0.9996, 0.4498, 0.9996, 0.8963, 0.9996, 0.7149, 0.9996, 0.6814, 0.9996, 0.7149, 0.9996, 0.4665, 0.9996, 0.6814, 0.9996, 0.6814, 0.9996, 0.9493, 0.9996, 0.8963, 0.9996, 0.4665, 0.9996, 0.2349, 0.9996, 0.6814, 0.9996, 0.2488, 0.000447, 0.4163, 0.000447, 0.4163, 0.9996, 0.2488, 0.9996, 0.6814, 0.9996, 0.7512, 0.9996, 0.8489, 0.9996, 0.1512, 0.6674, 0.05068, 0.6674, 0.05068, 0.3326, 0.1512, 0.3326, 0.1512, 0.3326, 0.2488, 0.3326, 0.2488, 0.6674, 0.1512, 0.6674, 0.8489, 0.000447, 0.9493, 0.000447, 0.9493, 0.3326, 0.8489, 0.3326, 0.05068, 0.3326, 0.05068, 0.000447, -0.04979, 0.000447, -0.04979, 0.3326, 0.4498, 0.3326, 0.3493, 0.3326, 0.3493, 0.000447, 0.4498, 0.000447, 0.7512, 0.3326, 0.6507, 0.3326, 0.6507, 0.000447, 0.7512, 0.000447, 0.7512, 0.000447, 0.8489, 0.000447, 0.8489, 0.3326, 0.7512, 0.3326, 0.8489, 0.6674, 0.7512, 0.6674, 0.7512, 0.3326, 0.8489, 0.3326, 0.4191, 0.00882, 0.5558, 0.9912, 0.1344, 0.994, 0.006029, 0.00882, 0.8489, 0.9996, 0.8489, 0.6674, 0.7512, 0.6674, 0.7512, 0.9996, 0.3633, 0.8712, 0.6423, 0.8712, 0.6423, 0.8712, 0.3633, 0.8712, 0.000447, 0.8963, 0.003238, 0.8963, 0.003238, 0.9912, 0.000447, 0.9912, 0.7512, 0.6674, 0.7512, 0.9996, 0.8489, 0.9996, 0.8489, 0.6674, 0.9996, 0.9856, 0.000447, 0.7261, 0.9996, 0.7261, 0.9996, 0.9856, 0.4498, 0.9996, 0.3493, 0.9996, 0.3493, 0.6674, 0.4498, 0.6674, 0.000447, 0.9996, 0.000447, 0.000447, 0.9996, 0.000447, 0.9996, 0.9996])
me_joust_pinball.materials.append(mat_01joustpinmarquee)
me_joust_pinball.materials.append(mat_02joustpinfakescreen)
me_joust_pinball.materials.append(mat_joustpinblack)
me_joust_pinball.materials.append(mat_joustpinsilver)
me_joust_pinball.materials.append(mat_joustpinwood)
me_joust_pinball.materials.append(mat_joustpincoindoor)
me_joust_pinball.materials.append(mat_joustpinshinyred)
me_joust_pinball.materials.append(mat_joustpinshinyyellow)
me_joust_pinball.materials.append(mat_joustpincard)
me_joust_pinball.materials.append(mat_joustpinglass)
me_joust_pinball.materials.append(mat_joustpinpf)
me_joust_pinball.use_remesh_fix_poles = True
me_joust_pinball.use_remesh_preserve_attributes = False
me_joust_pinball.update()

# ---- objects
ob_joust_pinball = bpy.data.objects.new('joust_pinball', me_joust_pinball)

# ---- transforms, parenting, visibility, modifiers, constraints
ob_joust_pinball.location = (-0.08161, 0.004344, 0.6335)
ob_joust_pinball.rotation_euler = (1.571, 0.0, 0.0)
_m = ob_joust_pinball.modifiers.new('Auto Smooth', 'NODES')
_m.node_group = ng_auto_smooth
_gi = [s.identifier for s in ng_auto_smooth.interface.items_tree if s.item_type == 'SOCKET' and s.in_out == 'INPUT']
_m[_gi[1]] = 1.047  # Angle
_m = ob_joust_pinball.modifiers.new('WeightedNormal', 'WEIGHTED_NORMAL')
_m.keep_sharp = True

# ---- collection membership
scene.collection.objects.link(ob_joust_pinball)

# ---- scene / render settings (as saved in the file)
scene.frame_start = 1; scene.frame_end = 250; scene.frame_set(1)
scene.render.engine = 'BLENDER_EEVEE_NEXT'
scene.cycles.use_denoising = False
scene.cycles.samples = 128
scene.cycles.sampling_pattern = 'TABULATED_SOBOL'
scene.cycles.use_adaptive_sampling = False
scene.cycles.use_light_tree = False
scene.view_settings.view_transform = 'Filmic'
bpy.context.view_layer.update()

# ---- added for rendering (the .blend has no active camera and no usable light): camera, sun
cam_auto = bpy.data.cameras.new('AutoCamera')
cam_auto.lens = 50.0
cam_auto.sensor_width = 36.0
cam_auto.clip_end = 1000.0
ob_auto_camera = bpy.data.objects.new('AutoCamera', cam_auto)
scene.collection.objects.link(ob_auto_camera)
ob_auto_camera.location = (1.63051, -1.95164, 1.78021)
ob_auto_camera.rotation_euler = (1.09748, -7.21219e-08, 0.694738)
scene.camera = ob_auto_camera
light_auto_sun = bpy.data.lights.new('AutoSun', 'SUN')
light_auto_sun.energy = 3.0
light_auto_sun.angle = 0.0523599
ob_auto_sun = bpy.data.objects.new('AutoSun', light_auto_sun)
scene.collection.objects.link(ob_auto_sun)
ob_auto_sun.rotation_euler = (0.872665, 0.174533, 0.523599)
bpy.context.view_layer.update()

